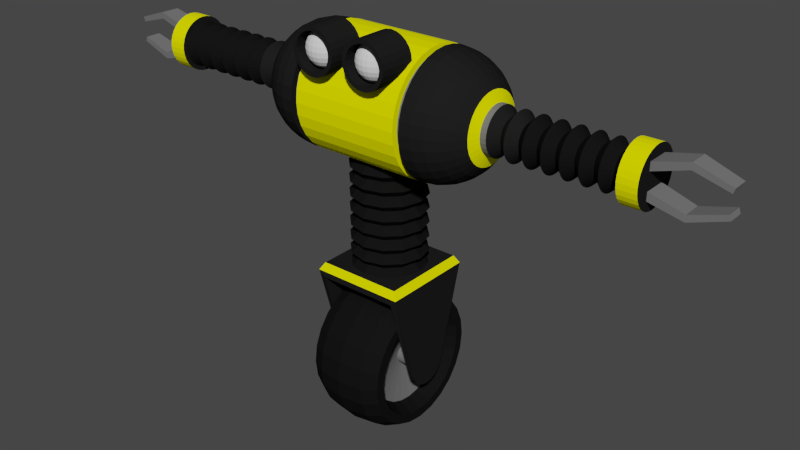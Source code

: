 # Source: Roller.blend  (saved by Blender 2.79.0; exported with 4.5.12 LTS)
import bpy
from mathutils import Matrix  # noqa: F401  (used for matrix-valued properties, if any)

bpy.ops.wm.read_factory_settings(use_empty=True)
scene = bpy.context.scene
scene.name = 'Scene'

# ---- collections
col_collection_1 = bpy.data.collections.new('Collection 1'); scene.collection.children.link(col_collection_1)
col_collection_2 = bpy.data.collections.new('Collection 2'); scene.collection.children.link(col_collection_2)
col_collection_2.hide_render = True
col_collection_2.hide_viewport = True

# ---- materials (node trees are filled in below, after node groups)
mat_paint_yellow = bpy.data.materials.new('Paint.Yellow')
mat_paint_yellow.alpha_threshold = 0.0
mat_paint_yellow.roughness = 0.5
mat_paint_black = bpy.data.materials.new('Paint.Black')
mat_paint_black.alpha_threshold = 0.0
mat_paint_black.roughness = 0.5
mat_metal = bpy.data.materials.new('Metal')
mat_metal.alpha_threshold = 0.0
mat_metal.roughness = 0.5
mat_rubber = bpy.data.materials.new('Rubber')
mat_rubber.alpha_threshold = 0.0
mat_rubber.roughness = 0.5
mat_sensors = bpy.data.materials.new('Sensors')
mat_sensors.alpha_threshold = 0.0
mat_sensors.roughness = 0.5

# ---- material node trees
mat_paint_yellow.use_nodes = True; mat_paint_yellow.node_tree.nodes.clear()
_N = mat_paint_yellow.node_tree.nodes; _L = mat_paint_yellow.node_tree.links
n0 = _N.new('ShaderNodeOutputMaterial'); n0.name = 'Material Output'; n0.location = (300, 300)
n1 = _N.new('ShaderNodeBsdfDiffuse'); n1.name = 'Diffuse BSDF'; n1.location = (10, 300)
n1.inputs[0].default_value = (1.0, 1.0, 0.0, 1.0)
_L.new(n1.outputs[0], n0.inputs[0])
n0.is_active_output = True
mat_paint_black.use_nodes = True; mat_paint_black.node_tree.nodes.clear()
_N = mat_paint_black.node_tree.nodes; _L = mat_paint_black.node_tree.links
n0 = _N.new('ShaderNodeOutputMaterial'); n0.name = 'Material Output'; n0.location = (300, 300)
n1 = _N.new('ShaderNodeBsdfDiffuse'); n1.name = 'Diffuse BSDF'; n1.location = (10, 300)
n1.inputs[0].default_value = (0.01363, 0.01363, 0.01363, 1.0)
_L.new(n1.outputs[0], n0.inputs[0])
n0.is_active_output = True
mat_metal.use_nodes = True; mat_metal.node_tree.nodes.clear()
_N = mat_metal.node_tree.nodes; _L = mat_metal.node_tree.links
n0 = _N.new('ShaderNodeOutputMaterial'); n0.name = 'Material Output'; n0.location = (300, 300)
n1 = _N.new('ShaderNodeBsdfDiffuse'); n1.name = 'Diffuse BSDF'; n1.location = (10, 300)
n1.inputs[0].default_value = (0.1551, 0.1551, 0.1551, 1.0)
_L.new(n1.outputs[0], n0.inputs[0])
n0.is_active_output = True
mat_rubber.use_nodes = True; mat_rubber.node_tree.nodes.clear()
_N = mat_rubber.node_tree.nodes; _L = mat_rubber.node_tree.links
n0 = _N.new('ShaderNodeOutputMaterial'); n0.name = 'Material Output'; n0.location = (300, 300)
n1 = _N.new('ShaderNodeBsdfDiffuse'); n1.name = 'Diffuse BSDF'; n1.location = (10, 300)
n1.inputs[0].default_value = (0.007829, 0.007829, 0.007829, 1.0)
_L.new(n1.outputs[0], n0.inputs[0])
n0.is_active_output = True
mat_sensors.use_nodes = True; mat_sensors.node_tree.nodes.clear()
_N = mat_sensors.node_tree.nodes; _L = mat_sensors.node_tree.links
n0 = _N.new('ShaderNodeOutputMaterial'); n0.name = 'Material Output'; n0.location = (300, 300)
n1 = _N.new('ShaderNodeBsdfDiffuse'); n1.name = 'Diffuse BSDF'; n1.location = (10, 300)
_L.new(n1.outputs[0], n0.inputs[0])
n0.is_active_output = True

# ---- world
world_world = bpy.data.worlds.new('World'); scene.world = world_world
world_world.color = (0.05088, 0.05088, 0.05088)
world_world.use_sun_shadow = False
world_world.sun_shadow_jitter_overblur = 0.0
world_world.cycles.sampling_method = 'MANUAL'

# ---- meshes
me_roller = bpy.data.meshes.new('Roller')
me_roller.from_pydata([(6.773e-08, -0.1875, 0.176), (0.04102, 0.02231, 0.182), (0.05971, -0.1197, 0.176), (0.09662, -0.1384, 0.176), (0.09662, -0.1616, 0.176), (0.05971, -0.1803, 0.176), (1.142e-07, -0.1811, 0.2245), (0.05971, -0.1156, 0.207), (0.09662, -0.1337, 0.2118), (0.09662, -0.1561, 0.2178), (0.05971, -0.1742, 0.2227), (1.086e-07, -0.1624, 0.2697), (0.04102, 0.02001, 0.1875), (0.05971, -0.1036, 0.2358), (0.09662, -0.1199, 0.2452), (0.09662, -0.1399, 0.2568), (0.05971, -0.1562, 0.2662), (9.958e-08, -0.1326, 0.3086), (0.05971, -0.08461, 0.2606), (0.09662, -0.09787, 0.2739), (0.09662, -0.1143, 0.2902), (0.05971, -0.1275, 0.3035), (8.786e-08, -0.09375, 0.3384), (0.04102, 0.01633, 0.1923), (0.05971, -0.05983, 0.2796), (0.09662, -0.06921, 0.2959), (0.09662, -0.08079, 0.3159), (0.05971, -0.09017, 0.3322), (4.998e-08, -0.04853, 0.3571), (0.05971, -0.03097, 0.2916), (0.09662, -0.03582, 0.3097), (0.09662, -0.04182, 0.3321), (0.05971, -0.04667, 0.3502), (3.043e-08, -1.622e-08, 0.3635), (0.04102, 0.01155, 0.196), (0.05971, 9.092e-09, 0.2957), (0.09662, 2.024e-08, 0.3144), (0.09662, 1.8e-08, 0.3376), (0.05971, 4.622e-09, 0.3563), (8.558e-09, 0.04853, 0.3571), (0.05971, 0.03097, 0.2916), (0.09662, 0.03582, 0.3097), (0.09662, 0.04182, 0.3321), (0.05971, 0.04667, 0.3502), (-1.721e-08, 0.09375, 0.3384), (0.04102, 0.005979, 0.1983), (0.05971, 0.05983, 0.2796), (0.09662, 0.06921, 0.2959), (0.09662, 0.08079, 0.3159), (0.05971, 0.09017, 0.3322), (-2.894e-08, 0.1326, 0.3086), (0.05971, 0.08461, 0.2606), (0.09662, 0.09787, 0.2739), (0.09662, 0.1143, 0.2902), (0.05971, 0.1275, 0.3035), (-8.638e-08, 0.1624, 0.2697), (0.04102, 1.034e-08, 0.1991), (0.05971, 0.1036, 0.2358), (0.09662, 0.1199, 0.2452), (0.09662, 0.1399, 0.2568), (0.05971, 0.1562, 0.2662), (-9.203e-08, 0.1811, 0.2245), (0.05971, 0.1156, 0.207), (0.09662, 0.1337, 0.2118), (0.09662, 0.1561, 0.2178), (0.05971, 0.1742, 0.2227), (-9.396e-08, 0.1875, 0.176), (0.04102, -0.005979, 0.1983), (0.05971, 0.1197, 0.176), (0.09662, 0.1384, 0.176), (0.09662, 0.1616, 0.176), (0.05971, 0.1803, 0.176), (-9.203e-08, 0.1811, 0.1275), (0.05971, 0.1156, 0.145), (0.09662, 0.1337, 0.1402), (0.09662, 0.1561, 0.1342), (0.05971, 0.1742, 0.1293), (-8.638e-08, 0.1624, 0.08224), (0.04102, -0.01155, 0.196), (0.05971, 0.1036, 0.1162), (0.09662, 0.1199, 0.1068), (0.09662, 0.1399, 0.09519), (0.05971, 0.1562, 0.08582), (-1.016e-07, 0.1326, 0.04341), (0.05971, 0.08461, 0.09137), (0.09662, 0.09787, 0.07812), (0.09662, 0.1143, 0.06173), (0.05971, 0.1275, 0.04847), (-6.565e-08, 0.09375, 0.01361), (0.04102, -0.01633, 0.1923), (0.05971, 0.05983, 0.07236), (0.09662, 0.06921, 0.05612), (0.09662, 0.08079, 0.03605), (0.05971, 0.09017, 0.01981), (-8.833e-08, 0.04853, -0.005123), (0.05971, 0.03097, 0.0604), (0.09662, 0.03582, 0.04229), (0.09662, 0.04182, 0.01991), (0.05971, 0.04668, 0.001795), (-6.646e-08, -1.622e-08, -0.01151), (0.04102, -0.02001, 0.1875), (0.05971, 9.092e-09, 0.05633), (0.09662, 2.024e-08, 0.03758), (0.09662, 1.8e-08, 0.0144), (0.05971, 4.622e-09, -0.00435), (-4.691e-08, -0.04853, -0.005123), (0.05971, -0.03097, 0.0604), (0.09662, -0.03582, 0.04229), (0.09662, -0.04182, 0.01991), (0.05971, -0.04667, 0.001795), (3.941e-08, -0.09375, 0.01361), (0.04102, -0.02231, 0.182), (0.05971, -0.05983, 0.07236), (0.09662, -0.06921, 0.05612), (0.09662, -0.08079, 0.03605), (0.05971, -0.09017, 0.01981), (2.692e-08, -0.1326, 0.04341), (0.101, -0.02231, 0.17), (0.101, -0.02001, 0.1644), (0.101, -0.01633, 0.1597), (0.05971, -0.08461, 0.09137), (0.09662, -0.09787, 0.07812), (0.09662, -0.1143, 0.06173), (0.05971, -0.1275, 0.04847), (6.014e-08, -0.1624, 0.08224), (0.101, -0.01155, 0.156), (0.101, -0.005979, 0.1537), (0.101, 2.846e-08, 0.1529), (0.101, 0.005979, 0.1537), (0.04102, -0.0231, 0.176), (0.05971, -0.1036, 0.1162), (0.09662, -0.1199, 0.1068), (0.09662, -0.1399, 0.09519), (0.05971, -0.1562, 0.08582), (6.58e-08, -0.1811, 0.1275), (0.101, 0.01155, 0.156), (0.101, 0.01633, 0.1597), (0.101, 0.02001, 0.1644), (0.101, 0.02231, 0.17), (0.101, 0.0231, 0.176), (0.05971, -0.1156, 0.145), (0.09662, -0.1337, 0.1402), (0.09662, -0.1561, 0.1342), (0.05971, -0.1742, 0.1293), (0.101, -0.0231, 0.176), (0.04102, 0.0231, 0.176), (0.101, -0.02231, 0.182), (0.04102, 0.02231, 0.17), (0.101, -0.02001, 0.1875), (0.04102, 0.02001, 0.1644), (0.101, -0.01633, 0.1923), (0.04102, 0.01633, 0.1597), (0.101, -0.01155, 0.196), (0.04102, 0.01155, 0.156), (0.101, -0.005979, 0.1983), (0.04102, 0.005979, 0.1537), (0.101, 2.846e-08, 0.1991), (0.04102, 1.034e-08, 0.1529), (0.101, 0.005979, 0.1983), (0.04102, -0.005979, 0.1537), (0.101, 0.01155, 0.196), (0.04102, -0.01155, 0.156), (0.101, 0.01633, 0.1923), (0.04102, -0.01633, 0.1597), (0.101, 0.02001, 0.1875), (0.04102, -0.02001, 0.1644), (0.101, 0.02231, 0.182), (0.04102, -0.02231, 0.17), (0.101, -0.1179, 0.3872), (0.101, 0.1179, 0.3872), (0.101, 0.05132, 0.1622), (0.101, 0.04601, 0.1494), (0.101, 0.03757, 0.1384), (0.101, 0.02657, 0.13), (0.101, 0.01375, 0.1247), (0.101, 2.628e-08, 0.1229), (0.101, -0.01375, 0.1247), (0.101, -0.02657, 0.13), (0.101, -0.03757, 0.1384), (0.101, -0.04601, 0.1494), (0.101, -0.05132, 0.1622), (3.56e-08, -0.1179, 0.3872), (-3.56e-08, 0.1179, 0.3872), (0.116, 0.1179, 0.4022), (3.56e-08, -0.1179, 0.4022), (-3.56e-08, 0.1179, 0.4022), (0.116, -0.1179, 0.4022), (0.116, 0.05132, 0.1622), (0.116, 0.04601, 0.1494), (0.116, 0.03757, 0.1384), (0.116, 0.02657, 0.13), (0.116, 0.01375, 0.1247), (0.116, 4.048e-08, 0.1229), (0.116, -0.01375, 0.1247), (0.116, -0.02657, 0.13), (0.116, -0.03757, 0.1384), (0.116, -0.04601, 0.1494), (0.116, -0.05132, 0.1622), (0.1044, 0.1086, 0.4208), (3.385e-08, -0.1086, 0.4208), (-3.177e-08, 0.1086, 0.4208), (0.1044, -0.1086, 0.4208), (-2.812e-08, 0.09313, 0.419), (-2.812e-08, 0.09313, 0.563), (0.04656, 0.08065, 0.419), (0.04656, 0.08065, 0.563), (0.08065, 0.04656, 0.419), (0.08065, 0.04656, 0.563), (0.09313, 2.405e-08, 0.419), (0.09313, 2.405e-08, 0.563), (0.08065, -0.04656, 0.419), (0.08065, -0.04656, 0.563), (0.04656, -0.08065, 0.419), (0.04656, -0.08065, 0.563), (4.219e-08, -0.09313, 0.419), (4.219e-08, -0.09313, 0.563), (-2.31e-08, 0.0745, 0.437), (-2.812e-08, 0.09313, 0.455), (-2.31e-08, 0.0745, 0.473), (-2.812e-08, 0.09313, 0.491), (-2.31e-08, 0.0745, 0.509), (-2.812e-08, 0.09313, 0.527), (-2.31e-08, 0.0745, 0.545), (0.03725, 0.06452, 0.545), (0.04656, 0.08065, 0.527), (0.03725, 0.06452, 0.509), (0.04656, 0.08065, 0.491), (0.03725, 0.06452, 0.473), (0.04656, 0.08065, 0.455), (0.03725, 0.06452, 0.437), (0.06452, 0.03725, 0.545), (0.08065, 0.04656, 0.527), (0.06452, 0.03725, 0.509), (0.08065, 0.04656, 0.491), (0.06452, 0.03725, 0.473), (0.08065, 0.04656, 0.455), (0.06452, 0.03725, 0.437), (0.0745, 1.641e-08, 0.545), (0.09313, 2.405e-08, 0.527), (0.0745, 1.641e-08, 0.509), (0.09313, 2.405e-08, 0.491), (0.0745, 1.641e-08, 0.473), (0.09313, 2.405e-08, 0.455), (0.0745, 1.641e-08, 0.437), (0.06452, -0.03725, 0.545), (0.08065, -0.04656, 0.527), (0.06452, -0.03725, 0.509), (0.08065, -0.04656, 0.491), (0.06452, -0.03725, 0.473), (0.08065, -0.04656, 0.455), (0.06452, -0.03725, 0.437), (0.03725, -0.06452, 0.545), (0.04656, -0.08065, 0.527), (0.03725, -0.06452, 0.509), (0.04656, -0.08065, 0.491), (0.03725, -0.06452, 0.473), (0.04656, -0.08065, 0.455), (0.03725, -0.06452, 0.437), (3.315e-08, -0.0745, 0.545), (4.219e-08, -0.09313, 0.527), (3.315e-08, -0.0745, 0.509), (4.219e-08, -0.09313, 0.491), (3.315e-08, -0.0745, 0.473), (4.219e-08, -0.09313, 0.455), (3.315e-08, -0.0745, 0.437), (-2.812e-08, 0.09313, 0.707), (0.04656, 0.08065, 0.707), (0.08065, 0.04656, 0.707), (0.09313, 2.405e-08, 0.707), (0.08065, -0.04656, 0.707), (0.04656, -0.08065, 0.707), (4.219e-08, -0.09313, 0.707), (-2.31e-08, 0.0745, 0.581), (-2.812e-08, 0.09313, 0.599), (-2.31e-08, 0.0745, 0.617), (-2.812e-08, 0.09313, 0.635), (-2.31e-08, 0.0745, 0.653), (-2.812e-08, 0.09313, 0.671), (-2.31e-08, 0.0745, 0.689), (0.03725, 0.06452, 0.689), (0.04656, 0.08065, 0.671), (0.03725, 0.06452, 0.653), (0.04656, 0.08065, 0.635), (0.03725, 0.06452, 0.617), (0.04656, 0.08065, 0.599), (0.03725, 0.06452, 0.581), (0.06452, 0.03725, 0.689), (0.08065, 0.04656, 0.671), (0.06452, 0.03725, 0.653), (0.08065, 0.04656, 0.635), (0.06452, 0.03725, 0.617), (0.08065, 0.04656, 0.599), (0.06452, 0.03725, 0.581), (0.0745, 1.641e-08, 0.689), (0.09313, 2.405e-08, 0.671), (0.0745, 1.641e-08, 0.653), (0.09313, 2.405e-08, 0.635), (0.0745, 1.641e-08, 0.617), (0.09313, 2.405e-08, 0.599), (0.0745, 1.641e-08, 0.581), (0.06452, -0.03725, 0.689), (0.08065, -0.04656, 0.671), (0.06452, -0.03725, 0.653), (0.08065, -0.04656, 0.635), (0.06452, -0.03725, 0.617), (0.08065, -0.04656, 0.599), (0.06452, -0.03725, 0.581), (0.03725, -0.06452, 0.689), (0.04656, -0.08065, 0.671), (0.03725, -0.06452, 0.653), (0.04656, -0.08065, 0.635), (0.03725, -0.06452, 0.617), (0.04656, -0.08065, 0.599), (0.03725, -0.06452, 0.581), (3.315e-08, -0.0745, 0.689), (4.219e-08, -0.09313, 0.671), (3.315e-08, -0.0745, 0.653), (4.219e-08, -0.09313, 0.635), (3.315e-08, -0.0745, 0.617), (4.219e-08, -0.09313, 0.599), (3.315e-08, -0.0745, 0.581), (-4.53e-08, 0.15, 0.821), (-4.443e-08, 0.1471, 0.7917), (0.135, 0.1471, 0.7917), (-4.185e-08, 0.1386, 0.7636), (0.135, 0.1386, 0.7636), (-3.766e-08, 0.1247, 0.7377), (-5.209e-09, 0.1061, 0.7149), (0.135, 0.1061, 0.7149), (-7.285e-09, 0.08334, 0.6963), (0.135, 0.08334, 0.6963), (5.463e-10, 0.0574, 0.6824), (9.044e-09, 0.02926, 0.6739), (0.135, 0.02926, 0.6739), (3.576e-08, 1.132e-08, 0.671), (3.566e-08, -0.02926, 0.6739), (0.135, -0.02926, 0.6739), (4.416e-08, -0.0574, 0.6824), (6.093e-08, -0.08334, 0.6963), (5.885e-08, -0.1061, 0.7149), (8.237e-08, -0.1247, 0.7377), (7.761e-08, -0.1386, 0.7636), (8.019e-08, -0.1471, 0.7917), (8.106e-08, -0.15, 0.821), (8.019e-08, -0.1471, 0.8503), (7.761e-08, -0.1386, 0.8784), (6.449e-08, -0.1247, 0.9043), (5.885e-08, -0.1061, 0.9271), (4.305e-08, -0.08334, 0.9457), (3.522e-08, -0.0574, 0.9596), (2.672e-08, -0.02926, 0.9681), (-3.157e-14, 1.045e-07, 0.971), (-8.837e-09, 0.02926, 0.9681), (-1.734e-08, 0.0574, 0.9596), (-2.517e-08, 0.08334, 0.9457), (-3.203e-08, 0.1061, 0.9271), (-3.766e-08, 0.1247, 0.9043), (-4.185e-08, 0.1386, 0.8784), (-4.443e-08, 0.1471, 0.8503), (0.135, 0.1247, 0.7377), (0.135, 0.0574, 0.6824), (0.135, 4.105e-09, 0.671), (0.135, -0.0574, 0.6824), (0.135, -0.08334, 0.6963), (0.135, -0.1061, 0.7149), (0.135, -0.1247, 0.7377), (0.135, -0.1386, 0.7636), (0.135, -0.1471, 0.7917), (0.135, -0.15, 0.821), (0.135, -0.1471, 0.8503), (0.135, -0.1386, 0.8784), (0.135, -0.1247, 0.9043), (0.135, -0.1061, 0.9271), (0.135, -0.08334, 0.9457), (0.135, -0.0574, 0.9596), (0.135, -0.02926, 0.9681), (0.135, -4.4e-10, 0.971), (0.135, 0.02926, 0.9681), (0.135, 0.0574, 0.9596), (0.135, 0.08334, 0.9457), (0.135, 0.1061, 0.9271), (0.135, 0.1247, 0.9043), (0.135, 0.1386, 0.8784), (0.135, 0.1471, 0.8503), (0.135, 0.15, 0.821), (0.135, 0.135, 0.821), (0.135, 0.1324, 0.8473), (0.135, 0.1247, 0.8726), (0.135, 0.1122, 0.896), (0.135, 0.09546, 0.9164), (0.135, 0.075, 0.9332), (0.135, 0.05166, 0.9457), (0.135, 0.02634, 0.9534), (0.135, 4.324e-09, 0.956), (0.135, -0.02634, 0.9534), (0.135, -0.05166, 0.9457), (0.135, -0.075, 0.9332), (0.135, -0.09546, 0.9164), (0.135, -0.1122, 0.896), (0.135, -0.1247, 0.8726), (0.135, -0.1324, 0.8473), (0.135, -0.135, 0.821), (0.135, -0.1324, 0.7946), (0.135, -0.1247, 0.7693), (0.135, -0.1122, 0.746), (0.135, -0.09546, 0.7255), (0.135, -0.075, 0.7087), (0.135, -0.05166, 0.6963), (0.135, -0.02634, 0.6886), (0.135, 8.414e-09, 0.686), (0.135, 0.02634, 0.6886), (0.135, 0.05166, 0.6963), (0.135, 0.075, 0.7087), (0.135, 0.09546, 0.7255), (0.135, 0.1122, 0.746), (0.135, 0.1247, 0.7693), (0.135, 0.1324, 0.7947), (0.15, 0.1471, 0.7917), (0.15, 0.1247, 0.7377), (0.15, 0.1061, 0.7149), (0.15, 0.08334, 0.6963), (0.15, 0.02926, 0.6739), (0.15, -0.02926, 0.6739), (0.15, -0.1061, 0.7149), (0.15, 0.1471, 0.8503), (0.3006, 0.0574, 0.821), (0.2856, 0.0563, 0.8098), (0.2747, 0.08173, 0.8047), (0.2561, 0.104, 0.8003), (0.2333, 0.1223, 0.7967), (0.2074, 0.1359, 0.794), (0.1793, 0.1443, 0.7923), (0.3006, 0.0563, 0.8322), (0.2856, 0.05303, 0.799), (0.2747, 0.07699, 0.7891), (0.2561, 0.09799, 0.7804), (0.2333, 0.1152, 0.7733), (0.2074, 0.128, 0.768), (0.1793, 0.1359, 0.7647), (0.3006, 0.05303, 0.843), (0.2856, 0.04773, 0.7891), (0.2747, 0.06929, 0.7747), (0.2561, 0.08819, 0.7621), (0.2333, 0.1037, 0.7517), (0.2074, 0.1152, 0.744), (0.1793, 0.1223, 0.7393), (0.3006, 0.04773, 0.8529), (0.2856, 0.04059, 0.7804), (0.2747, 0.05893, 0.7621), (0.2561, 0.075, 0.746), (0.2333, 0.08819, 0.7328), (0.2074, 0.09799, 0.723), (0.1793, 0.104, 0.717), (0.3006, 0.04059, 0.8616), (0.2856, 0.03189, 0.7733), (0.2747, 0.0463, 0.7517), (0.2561, 0.05893, 0.7328), (0.2333, 0.06929, 0.7173), (0.2074, 0.07699, 0.7058), (0.1793, 0.08173, 0.6987), (0.3006, 0.03189, 0.8687), (0.2856, 0.02197, 0.768), (0.2747, 0.03189, 0.744), (0.2561, 0.04059, 0.723), (0.2333, 0.04773, 0.7058), (0.2074, 0.05303, 0.693), (0.1793, 0.0563, 0.6851), (0.15, 0.0574, 0.6824), (0.3006, 0.02197, 0.874), (0.2856, 0.0112, 0.7647), (0.2747, 0.01626, 0.7393), (0.2561, 0.02069, 0.717), (0.2333, 0.02433, 0.6987), (0.2074, 0.02704, 0.6851), (0.1793, 0.0287, 0.6767), (0.3006, 0.0112, 0.8773), (0.2856, 6.47e-08, 0.7636), (0.2747, 6.416e-08, 0.7377), (0.2561, 5.795e-08, 0.7149), (0.2333, 4.831e-08, 0.6963), (0.2074, 4.779e-08, 0.6824), (0.1793, 1.878e-08, 0.6739), (0.3006, 5.939e-08, 0.8784), (0.2856, -0.0112, 0.7647), (0.2747, -0.01626, 0.7393), (0.2561, -0.02069, 0.717), (0.2333, -0.02433, 0.6987), (0.2074, -0.02704, 0.6851), (0.1793, -0.0287, 0.6767), (0.3006, -0.0112, 0.8773), (0.2856, -0.02197, 0.768), (0.2747, -0.03189, 0.744), (0.2561, -0.04059, 0.723), (0.2333, -0.04773, 0.7058), (0.2074, -0.05303, 0.693), (0.1793, -0.0563, 0.6851), (0.3006, -0.02197, 0.874), (0.2856, -0.03189, 0.7733), (0.2747, -0.0463, 0.7517), (0.2561, -0.05893, 0.7328), (0.2333, -0.06929, 0.7173), (0.2074, -0.07699, 0.7058), (0.1793, -0.08173, 0.6987), (0.3006, -0.03189, 0.8687), (0.2856, -0.04059, 0.7804), (0.2747, -0.05893, 0.7621), (0.2561, -0.075, 0.746), (0.2333, -0.08819, 0.7328), (0.2074, -0.09799, 0.723), (0.1793, -0.104, 0.717), (0.3006, -0.04059, 0.8616), (0.2856, -0.04773, 0.7891), (0.2747, -0.06929, 0.7747), (0.2561, -0.08819, 0.7621), (0.2333, -0.1037, 0.7517), (0.2074, -0.1152, 0.744), (0.1793, -0.1223, 0.7393), (0.15, -0.1247, 0.7377), (0.3006, -0.04773, 0.8529), (0.2856, -0.05303, 0.799), (0.2747, -0.07699, 0.7891), (0.2561, -0.09799, 0.7804), (0.2333, -0.1152, 0.7733), (0.2074, -0.128, 0.768), (0.1793, -0.1359, 0.7647), (0.15, -0.1386, 0.7636), (0.3006, -0.05303, 0.843), (0.2856, -0.0563, 0.8098), (0.2747, -0.08173, 0.8047), (0.2561, -0.104, 0.8003), (0.2333, -0.1223, 0.7967), (0.2074, -0.1359, 0.794), (0.1793, -0.1443, 0.7923), (0.3006, -0.0563, 0.8322), (0.2856, -0.0574, 0.821), (0.2747, -0.08334, 0.821), (0.2561, -0.1061, 0.821), (0.2333, -0.1247, 0.821), (0.2074, -0.1386, 0.821), (0.1793, -0.1471, 0.821), (0.3006, -0.0574, 0.821), (0.2856, -0.0563, 0.8322), (0.2747, -0.08173, 0.8372), (0.2561, -0.104, 0.8417), (0.2333, -0.1223, 0.8453), (0.2074, -0.1359, 0.848), (0.1793, -0.1443, 0.8497), (0.15, -0.1471, 0.8503), (0.3006, -0.0563, 0.8098), (0.2856, -0.05303, 0.843), (0.2747, -0.07699, 0.8529), (0.2561, -0.09799, 0.8616), (0.2333, -0.1152, 0.8687), (0.2074, -0.128, 0.874), (0.1793, -0.1359, 0.8773), (0.3006, -0.05303, 0.799), (0.2856, -0.04773, 0.8529), (0.2747, -0.06929, 0.8673), (0.2561, -0.08819, 0.8799), (0.2333, -0.1037, 0.8903), (0.2074, -0.1152, 0.898), (0.1793, -0.1223, 0.9027), (0.3006, -0.04773, 0.7891), (0.2856, -0.04059, 0.8616), (0.2747, -0.05893, 0.8799), (0.2561, -0.075, 0.896), (0.2333, -0.08819, 0.9092), (0.2074, -0.09799, 0.919), (0.1793, -0.104, 0.925), (0.15, -0.1061, 0.9271), (0.3006, -0.04059, 0.7804), (0.2856, -0.03189, 0.8687), (0.2747, -0.0463, 0.8903), (0.2561, -0.05893, 0.9092), (0.2333, -0.06929, 0.9247), (0.2074, -0.07699, 0.9362), (0.1793, -0.08173, 0.9433), (0.3006, -0.03189, 0.7733), (0.2856, -0.02197, 0.874), (0.2747, -0.03189, 0.898), (0.2561, -0.04059, 0.919), (0.2333, -0.04773, 0.9362), (0.2074, -0.05303, 0.949), (0.1793, -0.0563, 0.9569), (0.3006, -0.02197, 0.768), (0.2856, -0.0112, 0.8773), (0.2747, -0.01626, 0.9027), (0.2561, -0.02069, 0.925), (0.2333, -0.02433, 0.9433), (0.2074, -0.02704, 0.9569), (0.1793, -0.0287, 0.9653), (0.3006, -0.0112, 0.7647), (0.2856, 5.486e-08, 0.8784), (0.2747, 4.623e-08, 0.9043), (0.2561, 4.957e-08, 0.9271), (0.2333, 4.385e-08, 0.9457), (0.2074, 3.85e-09, 0.9596), (0.1793, 2.395e-08, 0.9681), (0.3006, 6.923e-08, 0.7636), (0.2856, 0.0112, 0.8773), (0.2747, 0.01626, 0.9027), (0.2561, 0.02069, 0.925), (0.2333, 0.02433, 0.9433), (0.2074, 0.02704, 0.9569), (0.1793, 0.0287, 0.9653), (0.15, 0.02926, 0.9681), (0.3006, 0.0112, 0.7647), (0.2856, 0.02197, 0.874), (0.2747, 0.03189, 0.898), (0.2561, 0.04059, 0.919), (0.2333, 0.04773, 0.9362), (0.2074, 0.05303, 0.949), (0.1793, 0.0563, 0.9569), (0.3006, 0.02197, 0.768), (0.2856, 0.03189, 0.8687), (0.2747, 0.0463, 0.8903), (0.2561, 0.05893, 0.9092), (0.2333, 0.06929, 0.9247), (0.2074, 0.07699, 0.9362), (0.1793, 0.08173, 0.9433), (0.3006, 0.03189, 0.7733), (0.2856, 0.04059, 0.8616), (0.2747, 0.05893, 0.8799), (0.2561, 0.075, 0.896), (0.2333, 0.08819, 0.9092), (0.2074, 0.09799, 0.919), (0.1793, 0.104, 0.925), (0.15, 0.1061, 0.9271), (0.3006, 0.04059, 0.7804), (0.2856, 0.04773, 0.8529), (0.2747, 0.06929, 0.8673), (0.2561, 0.08819, 0.8799), (0.2333, 0.1037, 0.8903), (0.2074, 0.1152, 0.898), (0.1793, 0.1223, 0.9027), (0.15, 0.1247, 0.9043), (0.3006, 0.04773, 0.7891), (0.2856, 0.05303, 0.843), (0.2747, 0.07699, 0.8529), (0.2561, 0.09799, 0.8616), (0.2333, 0.1152, 0.8687), (0.2074, 0.128, 0.874), (0.1793, 0.1359, 0.8773), (0.3006, 0.05303, 0.799), (0.2856, 0.0563, 0.8322), (0.2747, 0.08173, 0.8372), (0.2561, 0.104, 0.8417), (0.2333, 0.1223, 0.8453), (0.2074, 0.1359, 0.848), (0.1793, 0.1443, 0.8497), (0.3006, 0.0563, 0.8098), (0.2856, 0.0574, 0.821), (0.2747, 0.08334, 0.821), (0.2561, 0.1061, 0.821), (0.2333, 0.1247, 0.821), (0.2074, 0.1386, 0.821), (0.1793, 0.1471, 0.821), (0.6006, 0.0574, 0.821), (0.6006, 0.0563, 0.8322), (0.6006, 0.05303, 0.843), (0.6006, 0.04773, 0.8529), (0.6006, 0.04059, 0.8616), (0.6006, 0.03189, 0.8687), (0.6006, 0.02197, 0.874), (0.6006, 0.0112, 0.8773), (0.6006, 1.5e-07, 0.8784), (0.6006, -0.0112, 0.8773), (0.6006, -0.02197, 0.874), (0.6006, -0.03189, 0.8687), (0.6006, -0.04059, 0.8616), (0.6006, -0.04773, 0.8529), (0.6006, -0.05303, 0.843), (0.6006, -0.0563, 0.8322), (0.6006, -0.0574, 0.821), (0.6006, -0.0563, 0.8098), (0.6006, -0.05303, 0.799), (0.6006, -0.04773, 0.7891), (0.6006, -0.04059, 0.7804), (0.6006, -0.03189, 0.7733), (0.6006, -0.02197, 0.768), (0.6006, -0.0112, 0.7647), (0.6006, 1.598e-07, 0.7636), (0.6006, 0.0112, 0.7647), (0.6006, 0.02197, 0.768), (0.6006, 0.03189, 0.7733), (0.6006, 0.04059, 0.7804), (0.6006, 0.04773, 0.7891), (0.6006, 0.05303, 0.799), (0.6006, 0.0563, 0.8098), (0.322, 0.03394, 0.835), (0.3434, 0.05303, 0.843), (0.3649, 0.03394, 0.835), (0.3863, 0.05303, 0.843), (0.4077, 0.03394, 0.835), (0.4292, 0.05303, 0.843), (0.4506, 0.03394, 0.835), (0.472, 0.05303, 0.843), (0.4934, 0.03394, 0.835), (0.5149, 0.05303, 0.843), (0.5363, 0.03394, 0.835), (0.5577, 0.05303, 0.843), (0.5792, 0.03394, 0.835), (0.5792, 0.03603, 0.8282), (0.5577, 0.0563, 0.8322), (0.5363, 0.03603, 0.8282), (0.5149, 0.0563, 0.8322), (0.4934, 0.03603, 0.8282), (0.472, 0.0563, 0.8322), (0.4506, 0.03603, 0.8282), (0.4292, 0.0563, 0.8322), (0.4077, 0.03603, 0.8282), (0.3863, 0.0563, 0.8322), (0.3649, 0.03603, 0.8282), (0.3434, 0.0563, 0.8322), (0.322, 0.03603, 0.8282), (0.322, -0.03603, 0.8138), (0.3434, -0.0563, 0.8098), (0.3649, -0.03603, 0.8138), (0.3863, -0.0563, 0.8098), (0.4077, -0.03603, 0.8138), (0.4292, -0.0563, 0.8098), (0.4506, -0.03603, 0.8138), (0.472, -0.0563, 0.8098), (0.4934, -0.03603, 0.8138), (0.5149, -0.0563, 0.8098), (0.5363, -0.03603, 0.8138), (0.5577, -0.0563, 0.8098), (0.5792, -0.03603, 0.8138), (0.5792, -0.03674, 0.821), (0.5577, -0.0574, 0.821), (0.5363, -0.03674, 0.821), (0.5149, -0.0574, 0.821), (0.4934, -0.03674, 0.821), (0.472, -0.0574, 0.821), (0.4506, -0.03674, 0.821), (0.4292, -0.0574, 0.821), (0.4077, -0.03674, 0.821), (0.3863, -0.0574, 0.821), (0.3649, -0.03674, 0.821), (0.3434, -0.0574, 0.821), (0.322, -0.03674, 0.821), (0.322, -0.01406, 0.787), (0.3434, -0.02197, 0.768), (0.3649, -0.01406, 0.787), (0.3863, -0.02197, 0.768), (0.4077, -0.01406, 0.787), (0.4292, -0.02197, 0.768), (0.4506, -0.01406, 0.787), (0.472, -0.02197, 0.768), (0.4934, -0.01406, 0.787), (0.5149, -0.02197, 0.768), (0.5363, -0.01406, 0.787), (0.5577, -0.02197, 0.768), (0.5792, -0.01406, 0.787), (0.5792, -0.02041, 0.7904), (0.5577, -0.03189, 0.7733), (0.5363, -0.02041, 0.7904), (0.5149, -0.03189, 0.7733), (0.4934, -0.02041, 0.7904), (0.472, -0.03189, 0.7733), (0.4506, -0.02041, 0.7904), (0.4292, -0.03189, 0.7733), (0.4077, -0.02041, 0.7904), (0.3863, -0.03189, 0.7733), (0.3649, -0.02041, 0.7904), (0.3434, -0.03189, 0.7733), (0.322, -0.02041, 0.7904), (0.5792, 0.03674, 0.821), (0.5577, 0.0574, 0.821), (0.5363, 0.03674, 0.821), (0.5149, 0.0574, 0.821), (0.4934, 0.03674, 0.821), (0.472, 0.0574, 0.821), (0.4506, 0.03674, 0.821), (0.4292, 0.0574, 0.821), (0.4077, 0.03674, 0.821), (0.3863, 0.0574, 0.821), (0.3649, 0.03674, 0.821), (0.3434, 0.0574, 0.821), (0.322, 0.03674, 0.821), (0.322, -0.03055, 0.8006), (0.3434, -0.04773, 0.7891), (0.3649, -0.03055, 0.8006), (0.3863, -0.04773, 0.7891), (0.4077, -0.03055, 0.8006), (0.4292, -0.04773, 0.7891), (0.4506, -0.03055, 0.8006), (0.472, -0.04773, 0.7891), (0.4934, -0.03055, 0.8006), (0.5149, -0.04773, 0.7891), (0.5363, -0.03055, 0.8006), (0.5577, -0.04773, 0.7891), (0.5792, -0.03055, 0.8006), (0.5792, -0.03394, 0.8069), (0.5577, -0.05303, 0.799), (0.5363, -0.03394, 0.8069), (0.5149, -0.05303, 0.799), (0.4934, -0.03394, 0.8069), (0.472, -0.05303, 0.799), (0.4506, -0.03394, 0.8069), (0.4292, -0.05303, 0.799), (0.4077, -0.03394, 0.8069), (0.3863, -0.05303, 0.799), (0.3649, -0.03394, 0.8069), (0.3434, -0.05303, 0.799), (0.322, -0.03394, 0.8069), (0.322, -0.02598, 0.795), (0.3434, -0.04059, 0.7804), (0.3649, -0.02598, 0.795), (0.3863, -0.04059, 0.7804), (0.4077, -0.02598, 0.795), (0.4292, -0.04059, 0.7804), (0.4506, -0.02598, 0.795), (0.472, -0.04059, 0.7804), (0.4934, -0.02598, 0.795), (0.5149, -0.04059, 0.7804), (0.5363, -0.02598, 0.795), (0.5577, -0.04059, 0.7804), (0.5792, -0.02598, 0.795), (0.322, 0.01406, 0.8549), (0.3434, 0.02197, 0.874), (0.3649, 0.01406, 0.8549), (0.3863, 0.02197, 0.874), (0.4077, 0.01406, 0.8549), (0.4292, 0.02197, 0.874), (0.4506, 0.01406, 0.8549), (0.472, 0.02197, 0.874), (0.4934, 0.01406, 0.8549), (0.5149, 0.02197, 0.874), (0.5363, 0.01406, 0.8549), (0.5577, 0.02197, 0.874), (0.5792, 0.01406, 0.8549), (0.5792, 0.02041, 0.8515), (0.5577, 0.03189, 0.8687), (0.5363, 0.02041, 0.8515), (0.5149, 0.03189, 0.8687), (0.4934, 0.02041, 0.8515), (0.472, 0.03189, 0.8687), (0.4506, 0.02041, 0.8515), (0.4292, 0.03189, 0.8687), (0.4077, 0.02041, 0.8515), (0.3863, 0.03189, 0.8687), (0.3649, 0.02041, 0.8515), (0.3434, 0.03189, 0.8687), (0.322, 0.02041, 0.8515), (0.322, 0.03055, 0.8414), (0.3434, 0.04773, 0.8529), (0.3649, 0.03055, 0.8414), (0.3863, 0.04773, 0.8529), (0.4077, 0.03055, 0.8414), (0.4292, 0.04773, 0.8529), (0.4506, 0.03055, 0.8414), (0.472, 0.04773, 0.8529), (0.4934, 0.03055, 0.8414), (0.5149, 0.04773, 0.8529), (0.5363, 0.03055, 0.8414), (0.5577, 0.04773, 0.8529), (0.5792, 0.03055, 0.8414), (0.322, 0.01406, 0.787), (0.3434, 0.02197, 0.768), (0.3649, 0.01406, 0.787), (0.3863, 0.02197, 0.768), (0.4077, 0.01406, 0.787), (0.4292, 0.02197, 0.768), (0.4506, 0.01406, 0.787), (0.472, 0.02197, 0.768), (0.4934, 0.01406, 0.787), (0.5149, 0.02197, 0.768), (0.5363, 0.01406, 0.787), (0.5577, 0.02197, 0.768), (0.5792, 0.01406, 0.787), (0.5792, 0.007167, 0.785), (0.5577, 0.0112, 0.7647), (0.5363, 0.007167, 0.785), (0.5149, 0.0112, 0.7647), (0.4934, 0.007167, 0.785), (0.472, 0.0112, 0.7647), (0.4506, 0.007167, 0.785), (0.4292, 0.0112, 0.7647), (0.4077, 0.007167, 0.785), (0.3863, 0.0112, 0.7647), (0.3649, 0.007167, 0.785), (0.3434, 0.0112, 0.7647), (0.322, 0.007167, 0.785), (0.5792, 0.02598, 0.847), (0.5577, 0.04059, 0.8616), (0.5363, 0.02598, 0.847), (0.5149, 0.04059, 0.8616), (0.4934, 0.02598, 0.847), (0.472, 0.04059, 0.8616), (0.4506, 0.02598, 0.847), (0.4292, 0.04059, 0.8616), (0.4077, 0.02598, 0.847), (0.3863, 0.04059, 0.8616), (0.3649, 0.02598, 0.847), (0.3434, 0.04059, 0.8616), (0.322, 0.02598, 0.847), (0.322, 7.37e-08, 0.7842), (0.3434, 8.217e-08, 0.7636), (0.3649, 8.665e-08, 0.7842), (0.3863, 9.511e-08, 0.7636), (0.4077, 9.959e-08, 0.7842), (0.4292, 1.081e-07, 0.7636), (0.4506, 1.125e-07, 0.7842), (0.472, 1.21e-07, 0.7636), (0.4934, 1.255e-07, 0.7842), (0.5149, 1.339e-07, 0.7636), (0.5363, 1.384e-07, 0.7842), (0.5577, 1.469e-07, 0.7636), (0.5792, 1.514e-07, 0.7842), (0.5792, -0.007167, 0.785), (0.5577, -0.0112, 0.7647), (0.5363, -0.007167, 0.785), (0.5149, -0.0112, 0.7647), (0.4934, -0.007167, 0.785), (0.472, -0.0112, 0.7647), (0.4506, -0.007167, 0.785), (0.4292, -0.0112, 0.7647), (0.4077, -0.007167, 0.785), (0.3863, -0.0112, 0.7647), (0.3649, -0.007167, 0.785), (0.3434, -0.0112, 0.7647), (0.322, -0.007167, 0.785), (0.322, -0.01406, 0.8549), (0.3434, -0.02197, 0.874), (0.3649, -0.01406, 0.8549), (0.3863, -0.02197, 0.874), (0.4077, -0.01406, 0.8549), (0.4292, -0.02197, 0.874), (0.4506, -0.01406, 0.8549), (0.472, -0.02197, 0.874), (0.4934, -0.01406, 0.8549), (0.5149, -0.02197, 0.874), (0.5363, -0.01406, 0.8549), (0.5577, -0.02197, 0.874), (0.5792, -0.01406, 0.8549), (0.5792, -0.007167, 0.857), (0.5577, -0.0112, 0.8773), (0.5363, -0.007167, 0.857), (0.5149, -0.0112, 0.8773), (0.4934, -0.007167, 0.857), (0.472, -0.0112, 0.8773), (0.4506, -0.007167, 0.857), (0.4292, -0.0112, 0.8773), (0.4077, -0.007167, 0.857), (0.3863, -0.0112, 0.8773), (0.3649, -0.007167, 0.857), (0.3434, -0.0112, 0.8773), (0.322, -0.007167, 0.857), (0.322, 0.007167, 0.857), (0.3434, 0.0112, 0.8773), (0.3649, 0.007167, 0.857), (0.3863, 0.0112, 0.8773), (0.4077, 0.007167, 0.857), (0.4292, 0.0112, 0.8773), (0.4506, 0.007167, 0.857), (0.472, 0.0112, 0.8773), (0.4934, 0.007167, 0.857), (0.5149, 0.0112, 0.8773), (0.5363, 0.007167, 0.857), (0.5577, 0.0112, 0.8773), (0.5792, 0.007167, 0.857), (0.5792, 1.451e-07, 0.8577), (0.5577, 1.37e-07, 0.8784), (0.5363, 1.321e-07, 0.8577), (0.5149, 1.241e-07, 0.8784), (0.4934, 1.192e-07, 0.8577), (0.472, 1.112e-07, 0.8784), (0.4506, 1.062e-07, 0.8577), (0.4292, 9.822e-08, 0.8784), (0.4077, 9.329e-08, 0.8577), (0.3863, 8.528e-08, 0.8784), (0.3649, 8.035e-08, 0.8577), (0.3434, 7.233e-08, 0.8784), (0.322, 6.741e-08, 0.8577), (0.322, 0.02598, 0.795), (0.3434, 0.04059, 0.7804), (0.3649, 0.02598, 0.795), (0.3863, 0.04059, 0.7804), (0.4077, 0.02598, 0.795), (0.4292, 0.04059, 0.7804), (0.4506, 0.02598, 0.795), (0.472, 0.04059, 0.7804), (0.4934, 0.02598, 0.795), (0.5149, 0.04059, 0.7804), (0.5363, 0.02598, 0.795), (0.5577, 0.04059, 0.7804), (0.5792, 0.02598, 0.795), (0.5792, 0.02041, 0.7904), (0.5577, 0.03189, 0.7733), (0.5363, 0.02041, 0.7904), (0.5149, 0.03189, 0.7733), (0.4934, 0.02041, 0.7904), (0.472, 0.03189, 0.7733), (0.4506, 0.02041, 0.7904), (0.4292, 0.03189, 0.7733), (0.4077, 0.02041, 0.7904), (0.3863, 0.03189, 0.7733), (0.3649, 0.02041, 0.7904), (0.3434, 0.03189, 0.7733), (0.322, 0.02041, 0.7904), (0.322, -0.03394, 0.835), (0.3434, -0.05303, 0.843), (0.3649, -0.03394, 0.835), (0.3863, -0.05303, 0.843), (0.4077, -0.03394, 0.835), (0.4292, -0.05303, 0.843), (0.4506, -0.03394, 0.835), (0.472, -0.05303, 0.843), (0.4934, -0.03394, 0.835), (0.5149, -0.05303, 0.843), (0.5363, -0.03394, 0.835), (0.5577, -0.05303, 0.843), (0.5792, -0.03394, 0.835), (0.5792, -0.03055, 0.8414), (0.5577, -0.04773, 0.8529), (0.5363, -0.03055, 0.8414), (0.5149, -0.04773, 0.8529), (0.4934, -0.03055, 0.8414), (0.472, -0.04773, 0.8529), (0.4506, -0.03055, 0.8414), (0.4292, -0.04773, 0.8529), (0.4077, -0.03055, 0.8414), (0.3863, -0.04773, 0.8529), (0.3649, -0.03055, 0.8414), (0.3434, -0.04773, 0.8529), (0.322, -0.03055, 0.8414), (0.322, -0.02041, 0.8515), (0.3434, -0.03189, 0.8687), (0.3649, -0.02041, 0.8515), (0.3863, -0.03189, 0.8687), (0.4077, -0.02041, 0.8515), (0.4292, -0.03189, 0.8687), (0.4506, -0.02041, 0.8515), (0.472, -0.03189, 0.8687), (0.4934, -0.02041, 0.8515), (0.5149, -0.03189, 0.8687), (0.5363, -0.02041, 0.8515), (0.5577, -0.03189, 0.8687), (0.5792, -0.02041, 0.8515), (0.5792, 0.03603, 0.8138), (0.5577, 0.0563, 0.8098), (0.5363, 0.03603, 0.8138), (0.5149, 0.0563, 0.8098), (0.4934, 0.03603, 0.8138), (0.472, 0.0563, 0.8098), (0.4506, 0.03603, 0.8138), (0.4292, 0.0563, 0.8098), (0.4077, 0.03603, 0.8138), (0.3863, 0.0563, 0.8098), (0.3649, 0.03603, 0.8138), (0.3434, 0.0563, 0.8098), (0.322, 0.03603, 0.8138), (0.322, 0.03055, 0.8006), (0.3434, 0.04773, 0.7891), (0.3649, 0.03055, 0.8006), (0.3863, 0.04773, 0.7891), (0.4077, 0.03055, 0.8006), (0.4292, 0.04773, 0.7891), (0.4506, 0.03055, 0.8006), (0.472, 0.04773, 0.7891), (0.4934, 0.03055, 0.8006), (0.5149, 0.04773, 0.7891), (0.5363, 0.03055, 0.8006), (0.5577, 0.04773, 0.7891), (0.5792, 0.03055, 0.8006), (0.322, -0.02598, 0.847), (0.3434, -0.04059, 0.8616), (0.3649, -0.02598, 0.847), (0.3863, -0.04059, 0.8616), (0.4077, -0.02598, 0.847), (0.4292, -0.04059, 0.8616), (0.4506, -0.02598, 0.847), (0.472, -0.04059, 0.8616), (0.4934, -0.02598, 0.847), (0.5149, -0.04059, 0.8616), (0.5363, -0.02598, 0.847), (0.5577, -0.04059, 0.8616), (0.5792, -0.02598, 0.847), (0.5792, 0.03394, 0.8069), (0.5577, 0.05303, 0.799), (0.5363, 0.03394, 0.8069), (0.5149, 0.05303, 0.799), (0.4934, 0.03394, 0.8069), (0.472, 0.05303, 0.799), (0.4506, 0.03394, 0.8069), (0.4292, 0.05303, 0.799), (0.4077, 0.03394, 0.8069), (0.3863, 0.05303, 0.799), (0.3649, 0.03394, 0.8069), (0.3434, 0.05303, 0.799), (0.322, 0.03394, 0.8069), (0.322, -0.03603, 0.8282), (0.3434, -0.0563, 0.8322), (0.3649, -0.03603, 0.8282), (0.3863, -0.0563, 0.8322), (0.4077, -0.03603, 0.8282), (0.4292, -0.0563, 0.8322), (0.4506, -0.03603, 0.8282), (0.472, -0.0563, 0.8322), (0.4934, -0.03603, 0.8282), (0.5149, -0.0563, 0.8322), (0.5363, -0.03603, 0.8282), (0.5577, -0.0563, 0.8322), (0.5792, -0.03603, 0.8282), (0.6447, -0.02787, 0.8419), (0.6447, -0.02787, 0.8618), (0.6447, 0.02788, 0.8419), (0.6447, 0.02788, 0.8618), (0.7243, -0.02389, 0.8657), (0.7243, -0.02389, 0.8817), (0.7243, 0.02389, 0.8657), (0.7243, 0.02389, 0.8817), (0.804, -0.01991, 0.8419), (0.8079, -0.01991, 0.8538), (0.804, 0.01991, 0.8419), (0.8079, 0.01991, 0.8538), (0.6447, -0.02787, 0.8012), (0.6447, -0.02787, 0.7813), (0.6447, 0.02788, 0.8012), (0.6447, 0.02788, 0.7813), (0.7243, -0.02389, 0.7773), (0.7243, -0.02389, 0.7614), (0.7243, 0.02389, 0.7773), (0.7243, 0.02389, 0.7614), (0.804, -0.01991, 0.8012), (0.8079, -0.01991, 0.7893), (0.804, 0.01991, 0.8012), (0.8079, 0.01991, 0.7893), (0.6006, 0.06787, 0.821), (0.6006, 0.06657, 0.8342), (0.6006, 0.0627, 0.847), (0.6006, 0.05643, 0.8587), (0.6006, 0.04799, 0.869), (0.6006, 0.03771, 0.8774), (0.6006, 0.02597, 0.8837), (0.6006, 0.01324, 0.8876), (0.6006, 1.491e-07, 0.8889), (0.6006, -0.01324, 0.8876), (0.6006, -0.02597, 0.8837), (0.6006, -0.03771, 0.8774), (0.6006, -0.04799, 0.869), (0.6006, -0.05643, 0.8587), (0.6006, -0.0627, 0.847), (0.6006, -0.06656, 0.8342), (0.6006, -0.06787, 0.821), (0.6006, -0.06656, 0.8077), (0.6006, -0.0627, 0.795), (0.6006, -0.05643, 0.7833), (0.6006, -0.04799, 0.773), (0.6006, -0.03771, 0.7646), (0.6006, -0.02597, 0.7583), (0.6006, -0.01324, 0.7544), (0.6006, 1.607e-07, 0.7531), (0.6006, 0.01324, 0.7544), (0.6006, 0.02597, 0.7583), (0.6006, 0.03771, 0.7646), (0.6006, 0.04799, 0.773), (0.6006, 0.05643, 0.7833), (0.6006, 0.0627, 0.795), (0.6006, 0.06657, 0.8077), (0.6456, 0.06787, 0.821), (0.6456, 0.06657, 0.8342), (0.6456, 0.0627, 0.847), (0.6456, 0.05643, 0.8587), (0.6456, 0.04799, 0.869), (0.6456, 0.03771, 0.8774), (0.6456, 0.02597, 0.8837), (0.6456, 0.01324, 0.8876), (0.6456, 1.627e-07, 0.8889), (0.6456, -0.01324, 0.8876), (0.6456, -0.02597, 0.8837), (0.6456, -0.03771, 0.8774), (0.6456, -0.04799, 0.869), (0.6456, -0.05643, 0.8587), (0.6456, -0.0627, 0.847), (0.6456, -0.06656, 0.8342), (0.6456, -0.06787, 0.821), (0.6456, -0.06656, 0.8077), (0.6456, -0.0627, 0.795), (0.6456, -0.05643, 0.7833), (0.6456, -0.04799, 0.773), (0.6456, -0.03771, 0.7646), (0.6456, -0.02597, 0.7583), (0.6456, -0.01324, 0.7544), (0.6456, 1.743e-07, 0.7531), (0.6456, 0.01324, 0.7544), (0.6456, 0.02597, 0.7583), (0.6456, 0.03771, 0.7646), (0.6456, 0.04799, 0.773), (0.6456, 0.05643, 0.7833), (0.6456, 0.0627, 0.795), (0.6456, 0.06657, 0.8077), (0.6456, 1.68e-07, 0.821), (0.15, 0.1324, 0.7947), (0.15, 0.1247, 0.7693), (0.15, 0.1122, 0.746), (0.15, 0.09546, 0.7255), (0.15, 0.075, 0.7087), (0.15, 0.05166, 0.6963), (0.15, 0.02634, 0.6886), (0.15, 1.294e-08, 0.686), (0.15, -0.02634, 0.6886), (0.15, -0.05166, 0.6963), (0.15, -0.075, 0.7087), (0.15, -0.09546, 0.7255), (0.15, -0.1122, 0.746), (0.15, -0.1247, 0.7693), (0.15, -0.1324, 0.7946), (0.15, -0.135, 0.821), (0.15, -0.1324, 0.8473), (0.15, -0.1247, 0.8726), (0.15, -0.1122, 0.896), (0.15, -0.09546, 0.9164), (0.15, -0.075, 0.9332), (0.15, -0.05166, 0.9457), (0.15, -0.02634, 0.9534), (0.15, 8.853e-09, 0.956), (0.15, 0.02634, 0.9534), (0.15, 0.05166, 0.9457), (0.15, 0.075, 0.9332), (0.15, 0.09546, 0.9164), (0.15, 0.1122, 0.896), (0.15, 0.1247, 0.8726), (0.15, 0.1324, 0.8473), (0.15, 0.135, 0.821), (0.15, 0.1386, 0.7636), (0.15, 8.635e-09, 0.671), (0.15, -0.0574, 0.6824), (0.15, -0.08334, 0.6963), (0.15, -0.1471, 0.7917), (0.15, -0.15, 0.821), (0.15, -0.1386, 0.8784), (0.15, -0.1247, 0.9043), (0.15, -0.08334, 0.9457), (0.15, -0.0574, 0.9596), (0.15, -0.02926, 0.9681), (0.15, 4.09e-09, 0.971), (0.15, 0.0574, 0.9596), (0.15, 0.08334, 0.9457), (0.15, 0.1386, 0.8784), (0.15, 0.15, 0.821), (0.06878, -0.1186, 0.907), (0.06878, -0.1186, 0.997), (0.06878, -0.07356, 0.952), (0.09128, -0.1636, 0.9909), (0.09625, -0.07356, 0.9996), (0.083, -0.07356, 1.005), (0.06878, -0.07356, 1.007), (0.06878, -0.07356, 0.897), (0.05455, -0.07356, 0.8989), (0.08042, -0.1636, 0.9954), (0.08042, -0.1186, 0.9954), (0.09128, -0.1186, 0.9909), (0.1006, -0.1186, 0.9838), (0.1077, -0.1186, 0.9745), (0.1122, -0.1186, 0.9636), (0.1138, -0.1186, 0.952), (0.1122, -0.1186, 0.9403), (0.1077, -0.1186, 0.9295), (0.1006, -0.1186, 0.9202), (0.09128, -0.1186, 0.913), (0.08042, -0.1186, 0.9085), (0.08003, -0.1216, 0.9954), (0.09051, -0.1244, 0.9909), (0.09951, -0.1268, 0.9838), (0.1064, -0.1286, 0.9745), (0.1108, -0.1298, 0.9636), (0.1122, -0.1302, 0.952), (0.1108, -0.1298, 0.9403), (0.1064, -0.1286, 0.9295), (0.09951, -0.1268, 0.9202), (0.09051, -0.1244, 0.913), (0.08003, -0.1216, 0.9085), (0.07886, -0.1244, 0.9954), (0.08826, -0.1298, 0.9909), (0.09633, -0.1345, 0.9838), (0.1025, -0.138, 0.9745), (0.1064, -0.1403, 0.9636), (0.1077, -0.1411, 0.952), (0.1064, -0.1403, 0.9403), (0.1025, -0.138, 0.9295), (0.09633, -0.1345, 0.9202), (0.08826, -0.1298, 0.913), (0.07886, -0.1244, 0.9085), (0.07701, -0.1268, 0.9954), (0.08469, -0.1345, 0.9909), (0.09128, -0.1411, 0.9838), (0.09633, -0.1461, 0.9745), (0.09951, -0.1493, 0.9636), (0.1006, -0.1504, 0.952), (0.09951, -0.1493, 0.9403), (0.09633, -0.1461, 0.9295), (0.09128, -0.1411, 0.9202), (0.08469, -0.1345, 0.913), (0.07701, -0.1268, 0.9085), (0.0746, -0.1286, 0.9954), (0.08003, -0.138, 0.9909), (0.08469, -0.1461, 0.9838), (0.08826, -0.1523, 0.9745), (0.09051, -0.1562, 0.9636), (0.09128, -0.1575, 0.952), (0.09051, -0.1562, 0.9403), (0.08826, -0.1523, 0.9295), (0.08469, -0.1461, 0.9202), (0.08003, -0.138, 0.913), (0.0746, -0.1286, 0.9085), (0.07179, -0.1298, 0.9954), (0.0746, -0.1403, 0.9909), (0.07701, -0.1493, 0.9838), (0.07886, -0.1562, 0.9745), (0.08003, -0.1605, 0.9636), (0.08042, -0.162, 0.952), (0.08003, -0.1605, 0.9403), (0.07886, -0.1562, 0.9295), (0.07701, -0.1493, 0.9202), (0.0746, -0.1403, 0.913), (0.07179, -0.1298, 0.9085), (0.06878, -0.1302, 0.9954), (0.06878, -0.1411, 0.9909), (0.06878, -0.1504, 0.9838), (0.06878, -0.1575, 0.9745), (0.06878, -0.162, 0.9636), (0.06878, -0.1636, 0.952), (0.06878, -0.162, 0.9403), (0.06878, -0.1575, 0.9295), (0.06878, -0.1504, 0.9202), (0.06878, -0.1411, 0.913), (0.06878, -0.1302, 0.9085), (0.06576, -0.1298, 0.9954), (0.06295, -0.1403, 0.9909), (0.06054, -0.1493, 0.9838), (0.05869, -0.1562, 0.9745), (0.05753, -0.1605, 0.9636), (0.05713, -0.162, 0.952), (0.05753, -0.1605, 0.9403), (0.05869, -0.1562, 0.9295), (0.06054, -0.1493, 0.9202), (0.06295, -0.1403, 0.913), (0.06576, -0.1298, 0.9085), (0.06295, -0.1286, 0.9954), (0.05753, -0.138, 0.9909), (0.05287, -0.1461, 0.9838), (0.04929, -0.1523, 0.9745), (0.04704, -0.1562, 0.9636), (0.04628, -0.1575, 0.952), (0.04704, -0.1562, 0.9403), (0.04929, -0.1523, 0.9295), (0.05287, -0.1461, 0.9202), (0.05753, -0.138, 0.913), (0.06295, -0.1286, 0.9085), (0.06054, -0.1268, 0.9954), (0.05287, -0.1345, 0.9909), (0.04628, -0.1411, 0.9838), (0.04122, -0.1461, 0.9745), (0.03804, -0.1493, 0.9636), (0.03696, -0.1504, 0.952), (0.03804, -0.1493, 0.9403), (0.04122, -0.1461, 0.9295), (0.04628, -0.1411, 0.9202), (0.05287, -0.1345, 0.913), (0.06054, -0.1268, 0.9085), (0.05869, -0.1244, 0.9954), (0.04929, -0.1298, 0.9909), (0.04122, -0.1345, 0.9838), (0.03503, -0.138, 0.9745), (0.03113, -0.1403, 0.9636), (0.0298, -0.1411, 0.952), (0.03113, -0.1403, 0.9403), (0.03503, -0.138, 0.9295), (0.04122, -0.1345, 0.9202), (0.04929, -0.1298, 0.913), (0.05869, -0.1244, 0.9085), (0.05753, -0.1216, 0.9954), (0.04704, -0.1244, 0.9909), (0.03804, -0.1268, 0.9838), (0.03113, -0.1286, 0.9745), (0.02679, -0.1298, 0.9636), (0.02531, -0.1302, 0.952), (0.02679, -0.1298, 0.9403), (0.03113, -0.1286, 0.9295), (0.03804, -0.1268, 0.9202), (0.04704, -0.1244, 0.913), (0.05753, -0.1216, 0.9085), (0.05713, -0.1186, 0.9954), (0.04628, -0.1186, 0.9909), (0.03696, -0.1186, 0.9838), (0.0298, -0.1186, 0.9745), (0.02531, -0.1186, 0.9636), (0.02378, -0.1186, 0.952), (0.02531, -0.1186, 0.9403), (0.0298, -0.1186, 0.9295), (0.03696, -0.1186, 0.9202), (0.04628, -0.1186, 0.913), (0.05713, -0.1186, 0.9085), (0.06878, -0.1636, 0.997), (0.0413, -0.07356, 0.9044), (0.02992, -0.07356, 0.9131), (0.02119, -0.07356, 0.9245), (0.0157, -0.07356, 0.9378), (0.01383, -0.07356, 0.952), (0.0157, -0.07356, 0.9662), (0.02119, -0.07356, 0.9794), (0.02992, -0.07356, 0.9908), (0.0413, -0.07356, 0.9996), (0.06878, -0.1636, 0.907), (0.05455, -0.07356, 1.005), (0.083, -0.07356, 0.8989), (0.09625, -0.07356, 0.9044), (0.1076, -0.07356, 0.9131), (0.1164, -0.07356, 0.9245), (0.1218, -0.07356, 0.9378), (0.1237, -0.07356, 0.952), (0.1218, -0.07356, 0.9662), (0.1164, -0.07356, 0.9794), (0.1076, -0.07356, 0.9908), (0.1076, -0.1636, 0.9908), (0.1164, -0.1636, 0.9794), (0.1218, -0.1636, 0.9662), (0.1237, -0.1636, 0.952), (0.1218, -0.1636, 0.9378), (0.1164, -0.1636, 0.9245), (0.1076, -0.1636, 0.9131), (0.09625, -0.1636, 0.9044), (0.083, -0.1636, 0.8989), (0.05455, -0.1636, 1.005), (0.0413, -0.1636, 0.9996), (0.02992, -0.1636, 0.9908), (0.02119, -0.1636, 0.9794), (0.0157, -0.1636, 0.9662), (0.01383, -0.1636, 0.952), (0.0157, -0.1636, 0.9378), (0.02119, -0.1636, 0.9245), (0.02992, -0.1636, 0.9131), (0.0413, -0.1636, 0.9044), (0.05455, -0.1636, 0.8989), (0.06878, -0.1636, 0.897), (0.06878, -0.1636, 1.007), (0.083, -0.1636, 1.005), (0.09625, -0.1636, 0.9996), (0.05713, -0.1636, 0.9085), (0.04628, -0.1636, 0.913), (0.03696, -0.1636, 0.9202), (0.0298, -0.1636, 0.9295), (0.02531, -0.1636, 0.9403), (0.02378, -0.1636, 0.952), (0.02531, -0.1636, 0.9636), (0.0298, -0.1636, 0.9745), (0.03696, -0.1636, 0.9838), (0.04628, -0.1636, 0.9909), (0.05713, -0.1636, 0.9954), (0.08042, -0.1636, 0.9085), (0.09128, -0.1636, 0.913), (0.1006, -0.1636, 0.9202), (0.1077, -0.1636, 0.9295), (0.1122, -0.1636, 0.9403), (0.1138, -0.1636, 0.952), (0.1122, -0.1636, 0.9636), (0.1077, -0.1636, 0.9745), (0.1006, -0.1636, 0.9838), (0.15, 1.345e-08, 0.821)], [], [(151, 149, 137, 136), (2, 7, 8, 3), (3, 8, 9, 4), (4, 9, 10, 5), (5, 10, 6, 0), (7, 13, 14, 8), (8, 14, 15, 9), (9, 15, 16, 10), (10, 16, 11, 6), (106, 101, 157, 159), (13, 18, 19, 14), (14, 19, 20, 15), (15, 20, 21, 16), (16, 21, 17, 11), (2, 140, 167, 129), (140, 130, 165, 167), (18, 24, 25, 19), (19, 25, 26, 20), (20, 26, 27, 21), (21, 27, 22, 17), (68, 62, 1, 145), (24, 29, 30, 25), (25, 30, 31, 26), (26, 31, 32, 27), (27, 32, 28, 22), (120, 112, 161, 163), (24, 18, 89, 78), (29, 35, 36, 30), (30, 36, 37, 31), (31, 37, 38, 32), (32, 38, 33, 28), (101, 95, 155, 157), (35, 40, 41, 36), (36, 41, 42, 37), (37, 42, 43, 38), (38, 43, 39, 33), (13, 7, 111, 100), (57, 51, 23, 12), (40, 46, 47, 41), (41, 47, 48, 42), (42, 48, 49, 43), (43, 49, 44, 39), (73, 68, 145, 147), (78, 89, 150, 152), (46, 51, 52, 47), (47, 52, 53, 48), (48, 53, 54, 49), (49, 54, 50, 44), (155, 153, 135, 128), (51, 57, 58, 52), (52, 58, 59, 53), (53, 59, 60, 54), (54, 60, 55, 50), (29, 24, 78, 67), (7, 2, 129, 111), (57, 62, 63, 58), (58, 63, 64, 59), (59, 64, 65, 60), (60, 65, 61, 55), (79, 73, 147, 149), (90, 84, 151, 153), (62, 68, 69, 63), (63, 69, 70, 64), (64, 70, 71, 65), (65, 71, 66, 61), (68, 73, 74, 69), (69, 74, 75, 70), (70, 75, 76, 71), (71, 76, 72, 66), (40, 35, 56, 45), (73, 79, 80, 74), (74, 80, 81, 75), (75, 81, 82, 76), (76, 82, 77, 72), (95, 90, 153, 155), (84, 79, 149, 151), (79, 84, 85, 80), (80, 85, 86, 81), (81, 86, 87, 82), (82, 87, 83, 77), (130, 120, 163, 165), (84, 90, 91, 85), (85, 91, 92, 86), (86, 92, 93, 87), (87, 93, 88, 83), (46, 40, 45, 34), (90, 95, 96, 91), (91, 96, 97, 92), (92, 97, 98, 93), (93, 98, 94, 88), (89, 100, 148, 150), (149, 147, 138, 137), (95, 101, 102, 96), (96, 102, 103, 97), (97, 103, 104, 98), (98, 104, 99, 94), (153, 151, 136, 135), (45, 56, 156, 158), (1, 12, 164, 166), (51, 46, 34, 23), (35, 29, 67, 56), (101, 106, 107, 102), (102, 107, 108, 103), (103, 108, 109, 104), (104, 109, 105, 99), (12, 23, 162, 164), (167, 165, 118, 117), (145, 1, 166, 139), (34, 45, 158, 160), (112, 106, 159, 161), (18, 13, 100, 89), (106, 112, 113, 107), (107, 113, 114, 108), (108, 114, 115, 109), (109, 115, 110, 105), (161, 159, 126, 125), (157, 155, 128, 127), (23, 34, 160, 162), (100, 111, 146, 148), (112, 120, 121, 113), (113, 121, 122, 114), (114, 122, 123, 115), (115, 123, 116, 110), (111, 129, 144, 146), (129, 167, 117, 144), (165, 163, 119, 118), (56, 67, 154, 156), (62, 57, 12, 1), (120, 130, 131, 121), (121, 131, 132, 122), (122, 132, 133, 123), (123, 133, 124, 116), (147, 145, 139, 138), (163, 161, 125, 119), (159, 157, 127, 126), (67, 78, 152, 154), (130, 140, 141, 131), (131, 141, 142, 132), (132, 142, 143, 133), (133, 143, 134, 124), (140, 2, 3, 141), (141, 3, 4, 142), (142, 4, 5, 143), (143, 5, 0, 134), (179, 196, 197, 180), (174, 191, 192, 175), (173, 190, 191, 174), (176, 193, 194, 177), (175, 192, 193, 176), (171, 188, 189, 172), (182, 185, 183, 169), (186, 183, 198, 201), (181, 184, 185, 182), (169, 168, 186, 183), (168, 186, 184, 181), (197, 187, 183, 186), (197, 196, 188, 187), (195, 189, 188, 196), (194, 190, 189, 195), (193, 191, 190, 194), (191, 193, 192), (177, 194, 195, 178), (180, 197, 186, 168), (178, 195, 196, 179), (172, 189, 190, 173), (170, 187, 188, 171), (169, 183, 187, 170), (168, 181, 182, 169), (168, 169, 170, 180), (198, 200, 199, 201), (185, 184, 199, 200), (184, 186, 201, 199), (183, 185, 200, 198), (222, 203, 205, 223), (223, 205, 207, 230), (230, 207, 209, 237), (237, 209, 211, 244), (244, 211, 213, 251), (251, 213, 215, 258), (212, 257, 264, 214), (257, 256, 263, 264), (256, 255, 262, 263), (255, 254, 261, 262), (254, 253, 260, 261), (253, 252, 259, 260), (252, 251, 258, 259), (210, 250, 257, 212), (250, 249, 256, 257), (249, 248, 255, 256), (248, 247, 254, 255), (247, 246, 253, 254), (246, 245, 252, 253), (245, 244, 251, 252), (208, 243, 250, 210), (243, 242, 249, 250), (242, 241, 248, 249), (241, 240, 247, 248), (240, 239, 246, 247), (239, 238, 245, 246), (238, 237, 244, 245), (206, 236, 243, 208), (236, 235, 242, 243), (235, 234, 241, 242), (234, 233, 240, 241), (233, 232, 239, 240), (232, 231, 238, 239), (231, 230, 237, 238), (204, 229, 236, 206), (229, 228, 235, 236), (228, 227, 234, 235), (227, 226, 233, 234), (226, 225, 232, 233), (225, 224, 231, 232), (224, 223, 230, 231), (202, 216, 229, 204), (216, 217, 228, 229), (217, 218, 227, 228), (218, 219, 226, 227), (219, 220, 225, 226), (220, 221, 224, 225), (221, 222, 223, 224), (278, 265, 266, 279), (279, 266, 267, 286), (286, 267, 268, 293), (293, 268, 269, 300), (300, 269, 270, 307), (307, 270, 271, 314), (213, 313, 320, 215), (313, 312, 319, 320), (312, 311, 318, 319), (311, 310, 317, 318), (310, 309, 316, 317), (309, 308, 315, 316), (308, 307, 314, 315), (211, 306, 313, 213), (306, 305, 312, 313), (305, 304, 311, 312), (304, 303, 310, 311), (303, 302, 309, 310), (302, 301, 308, 309), (301, 300, 307, 308), (209, 299, 306, 211), (299, 298, 305, 306), (298, 297, 304, 305), (297, 296, 303, 304), (296, 295, 302, 303), (295, 294, 301, 302), (294, 293, 300, 301), (207, 292, 299, 209), (292, 291, 298, 299), (291, 290, 297, 298), (290, 289, 296, 297), (289, 288, 295, 296), (288, 287, 294, 295), (287, 286, 293, 294), (205, 285, 292, 207), (285, 284, 291, 292), (284, 283, 290, 291), (283, 282, 289, 290), (282, 281, 288, 289), (281, 280, 287, 288), (280, 279, 286, 287), (203, 272, 285, 205), (272, 273, 284, 285), (273, 274, 283, 284), (274, 275, 282, 283), (275, 276, 281, 282), (276, 277, 280, 281), (277, 278, 279, 280), (321, 384, 323, 322), (322, 323, 325, 324), (324, 325, 359, 326), (326, 359, 328, 327), (327, 328, 330, 329), (329, 330, 360, 331), (331, 360, 333, 332), (332, 333, 361, 334), (334, 361, 336, 335), (335, 336, 362, 337), (337, 362, 363, 338), (338, 363, 364, 339), (339, 364, 365, 340), (340, 365, 366, 341), (341, 366, 367, 342), (342, 367, 368, 343), (343, 368, 369, 344), (344, 369, 370, 345), (345, 370, 371, 346), (346, 371, 372, 347), (347, 372, 373, 348), (348, 373, 374, 349), (349, 374, 375, 350), (350, 375, 376, 351), (351, 376, 377, 352), (352, 377, 378, 353), (353, 378, 379, 354), (354, 379, 380, 355), (355, 380, 381, 356), (356, 381, 382, 357), (336, 361, 409, 408), (357, 382, 383, 358), (358, 383, 384, 321), (333, 360, 411, 410), (381, 380, 389, 388), (362, 336, 408, 407), (325, 323, 416, 415), (377, 392, 391, 378), (359, 325, 415, 414), (371, 370, 399, 398), (364, 363, 406, 405), (383, 382, 387, 386), (379, 390, 389, 380), (361, 333, 410, 409), (323, 384, 385, 416), (369, 368, 401, 400), (330, 328, 413, 412), (376, 375, 394, 393), (366, 365, 404, 403), (375, 374, 395, 394), (366, 403, 402, 367), (328, 359, 414, 413), (384, 383, 386, 385), (372, 371, 398, 397), (363, 362, 407, 406), (377, 376, 393, 392), (368, 367, 402, 401), (374, 373, 396, 395), (365, 364, 405, 404), (360, 330, 412, 411), (373, 372, 397, 396), (401, 402, 1208, 1209), (382, 381, 388, 387), (379, 378, 391, 390), (370, 369, 400, 399), (652, 651, 426, 427), (653, 652, 427, 428), (654, 653, 428, 429), (655, 654, 429, 430), (656, 655, 430, 431), (1241, 656, 431, 417), (483, 476, 598, 591), (433, 426, 650, 643), (427, 426, 433, 434), (428, 427, 434, 435), (429, 428, 435, 436), (430, 429, 436, 437), (431, 430, 437, 438), (417, 431, 438, 1226), (436, 435, 442, 443), (437, 436, 443, 444), (438, 437, 444, 445), (1226, 438, 445, 418), (556, 549, 526, 518), (434, 433, 440, 441), (435, 434, 441, 442), (534, 527, 548, 540), (441, 440, 447, 448), (442, 441, 448, 449), (443, 442, 449, 450), (444, 443, 450, 451), (445, 444, 451, 452), (418, 445, 452, 419), (451, 450, 457, 458), (452, 451, 458, 459), (419, 452, 459, 420), (585, 578, 496, 489), (448, 447, 454, 455), (449, 448, 455, 456), (450, 449, 456, 457), (455, 454, 461, 462), (456, 455, 462, 463), (457, 456, 463, 464), (458, 457, 464, 465), (459, 458, 465, 466), (420, 459, 466, 467), (607, 599, 475, 468), (466, 465, 473, 474), (467, 466, 474, 421), (469, 461, 613, 606), (462, 461, 469, 470), (463, 462, 470, 471), (464, 463, 471, 472), (465, 464, 472, 473), (470, 469, 476, 477), (471, 470, 477, 478), (472, 471, 478, 479), (473, 472, 479, 480), (474, 473, 480, 481), (421, 474, 481, 1227), (519, 511, 562, 555), (481, 480, 487, 488), (1227, 481, 488, 422), (592, 585, 489, 482), (477, 476, 483, 484), (478, 477, 484, 485), (479, 478, 485, 486), (480, 479, 486, 487), (485, 484, 491, 492), (486, 485, 492, 493), (487, 486, 493, 494), (488, 487, 494, 495), (422, 488, 495, 1228), (644, 637, 439, 432), (484, 483, 490, 491), (1228, 495, 502, 1229), (541, 534, 540, 533), (491, 490, 497, 498), (492, 491, 498, 499), (493, 492, 499, 500), (494, 493, 500, 501), (495, 494, 501, 502), (499, 498, 505, 506), (500, 499, 506, 507), (501, 500, 507, 508), (502, 501, 508, 509), (1229, 502, 509, 423), (476, 469, 606, 598), (498, 497, 504, 505), (423, 509, 516, 517), (454, 447, 628, 620), (505, 504, 511, 512), (506, 505, 512, 513), (507, 506, 513, 514), (508, 507, 514, 515), (509, 508, 515, 516), (514, 513, 521, 522), (515, 514, 522, 523), (516, 515, 523, 524), (517, 516, 524, 525), (504, 497, 577, 570), (512, 511, 519, 520), (513, 512, 520, 521), (578, 571, 503, 496), (520, 519, 527, 528), (521, 520, 528, 529), (522, 521, 529, 530), (523, 522, 530, 531), (524, 523, 531, 532), (525, 524, 532, 1230), (531, 530, 537, 538), (532, 531, 538, 539), (1230, 532, 539, 1231), (651, 644, 432, 425), (528, 527, 534, 535), (529, 528, 535, 536), (530, 529, 536, 537), (527, 519, 555, 548), (535, 534, 541, 542), (536, 535, 542, 543), (537, 536, 543, 544), (538, 537, 544, 545), (539, 538, 545, 546), (1231, 539, 546, 547), (545, 544, 552, 553), (546, 545, 553, 554), (547, 546, 554, 1232), (629, 621, 453, 446), (542, 541, 549, 550), (543, 542, 550, 551), (544, 543, 551, 552), (550, 549, 556, 557), (551, 550, 557, 558), (552, 551, 558, 559), (553, 552, 559, 560), (554, 553, 560, 561), (1232, 554, 561, 1233), (440, 433, 643, 636), (561, 560, 567, 568), (1233, 561, 568, 569), (461, 454, 620, 613), (557, 556, 563, 564), (558, 557, 564, 565), (559, 558, 565, 566), (560, 559, 566, 567), (564, 563, 571, 572), (565, 564, 572, 573), (566, 565, 573, 574), (567, 566, 574, 575), (568, 567, 575, 576), (569, 568, 576, 1234), (511, 504, 570, 562), (576, 575, 582, 583), (1234, 576, 583, 1235), (490, 483, 591, 584), (572, 571, 578, 579), (573, 572, 579, 580), (574, 573, 580, 581), (575, 574, 581, 582), (580, 579, 586, 587), (581, 580, 587, 588), (582, 581, 588, 589), (583, 582, 589, 590), (1235, 583, 590, 1236), (563, 556, 518, 510), (579, 578, 585, 586), (1236, 590, 597, 1237), (614, 607, 468, 460), (586, 585, 592, 593), (587, 586, 593, 594), (588, 587, 594, 595), (589, 588, 595, 596), (590, 589, 596, 597), (595, 594, 601, 602), (596, 595, 602, 603), (597, 596, 603, 604), (1237, 597, 604, 605), (571, 563, 510, 503), (593, 592, 599, 600), (594, 593, 600, 601), (637, 629, 446, 439), (600, 599, 607, 608), (601, 600, 608, 609), (602, 601, 609, 610), (603, 602, 610, 611), (604, 603, 611, 612), (605, 604, 612, 1238), (610, 609, 616, 617), (611, 610, 617, 618), (612, 611, 618, 619), (1238, 612, 619, 1239), (447, 440, 636, 628), (608, 607, 614, 615), (609, 608, 615, 616), (497, 490, 584, 577), (615, 614, 621, 622), (616, 615, 622, 623), (617, 616, 623, 624), (618, 617, 624, 625), (619, 618, 625, 626), (1239, 619, 626, 627), (625, 624, 632, 633), (626, 625, 633, 634), (627, 626, 634, 635), (549, 541, 533, 526), (622, 621, 629, 630), (623, 622, 630, 631), (624, 623, 631, 632), (426, 651, 425, 650), (630, 629, 637, 638), (631, 630, 638, 639), (632, 631, 639, 640), (633, 632, 640, 641), (634, 633, 641, 642), (635, 634, 642, 1240), (641, 640, 647, 648), (642, 641, 648, 649), (1240, 642, 649, 424), (599, 592, 482, 475), (638, 637, 644, 645), (639, 638, 645, 646), (640, 639, 646, 647), (645, 644, 651, 652), (646, 645, 652, 653), (647, 646, 653, 654), (648, 647, 654, 655), (649, 648, 655, 656), (424, 649, 656, 1241), (621, 614, 460, 453), (702, 701, 659, 658), (728, 727, 674, 673), (754, 753, 679, 678), (767, 702, 658, 657), (793, 792, 676, 675), (792, 818, 677, 676), (832, 831, 663, 662), (701, 857, 660, 659), (871, 870, 683, 682), (818, 754, 678, 677), (884, 832, 662, 661), (910, 909, 681, 680), (857, 884, 661, 660), (753, 910, 680, 679), (936, 935, 667, 666), (831, 961, 664, 663), (909, 871, 682, 681), (962, 936, 666, 665), (988, 987, 685, 684), (1014, 1013, 671, 670), (961, 962, 665, 664), (870, 988, 684, 683), (727, 793, 675, 674), (935, 1039, 668, 667), (1040, 767, 657, 688), (987, 1065, 686, 685), (1039, 1078, 669, 668), (1078, 1014, 670, 669), (1079, 1040, 688, 687), (1065, 1079, 687, 686), (1013, 1104, 672, 671), (1104, 728, 673, 672), (533, 540, 740, 1092), (1092, 740, 739, 1093), (1093, 739, 738, 1094), (1094, 738, 737, 1095), (1095, 737, 736, 1096), (1096, 736, 735, 1097), (1097, 735, 734, 1098), (1098, 734, 733, 1099), (1099, 733, 732, 1100), (1100, 732, 731, 1101), (1101, 731, 730, 1102), (1102, 730, 729, 1103), (1103, 729, 728, 1104), (526, 533, 1092, 1001), (1001, 1092, 1093, 1002), (1002, 1093, 1094, 1003), (1003, 1094, 1095, 1004), (1004, 1095, 1096, 1005), (1005, 1096, 1097, 1006), (1006, 1097, 1098, 1007), (1007, 1098, 1099, 1008), (1008, 1099, 1100, 1009), (1009, 1100, 1101, 1010), (1010, 1101, 1102, 1011), (1011, 1102, 1103, 1012), (1012, 1103, 1104, 1013), (636, 643, 1091, 1053), (1053, 1091, 1090, 1054), (1054, 1090, 1089, 1055), (1055, 1089, 1088, 1056), (1056, 1088, 1087, 1057), (1057, 1087, 1086, 1058), (1058, 1086, 1085, 1059), (1059, 1085, 1084, 1060), (1060, 1084, 1083, 1061), (1061, 1083, 1082, 1062), (1062, 1082, 1081, 1063), (1063, 1081, 1080, 1064), (1064, 1080, 1079, 1065), (643, 650, 1052, 1091), (1091, 1052, 1051, 1090), (1090, 1051, 1050, 1089), (1089, 1050, 1049, 1088), (1088, 1049, 1048, 1087), (1087, 1048, 1047, 1086), (1086, 1047, 1046, 1085), (1085, 1046, 1045, 1084), (1084, 1045, 1044, 1083), (1083, 1044, 1043, 1082), (1082, 1043, 1042, 1081), (1081, 1042, 1041, 1080), (1080, 1041, 1040, 1079), (510, 518, 1026, 1066), (1066, 1026, 1025, 1067), (1067, 1025, 1024, 1068), (1068, 1024, 1023, 1069), (1069, 1023, 1022, 1070), (1070, 1022, 1021, 1071), (1071, 1021, 1020, 1072), (1072, 1020, 1019, 1073), (1073, 1019, 1018, 1074), (1074, 1018, 1017, 1075), (1075, 1017, 1016, 1076), (1076, 1016, 1015, 1077), (1077, 1015, 1014, 1078), (503, 510, 1066, 1027), (1027, 1066, 1067, 1028), (1028, 1067, 1068, 1029), (1029, 1068, 1069, 1030), (1030, 1069, 1070, 1031), (1031, 1070, 1071, 1032), (1032, 1071, 1072, 1033), (1033, 1072, 1073, 1034), (1034, 1073, 1074, 1035), (1035, 1074, 1075, 1036), (1036, 1075, 1076, 1037), (1037, 1076, 1077, 1038), (1038, 1077, 1078, 1039), (628, 636, 1053, 975), (975, 1053, 1054, 976), (976, 1054, 1055, 977), (977, 1055, 1056, 978), (978, 1056, 1057, 979), (979, 1057, 1058, 980), (980, 1058, 1059, 981), (981, 1059, 1060, 982), (982, 1060, 1061, 983), (983, 1061, 1062, 984), (984, 1062, 1063, 985), (985, 1063, 1064, 986), (986, 1064, 1065, 987), (650, 425, 779, 1052), (1052, 779, 778, 1051), (1051, 778, 777, 1050), (1050, 777, 776, 1049), (1049, 776, 775, 1048), (1048, 775, 774, 1047), (1047, 774, 773, 1046), (1046, 773, 772, 1045), (1045, 772, 771, 1044), (1044, 771, 770, 1043), (1043, 770, 769, 1042), (1042, 769, 768, 1041), (1041, 768, 767, 1040), (496, 503, 1027, 923), (923, 1027, 1028, 924), (924, 1028, 1029, 925), (925, 1029, 1030, 926), (926, 1030, 1031, 927), (927, 1031, 1032, 928), (928, 1032, 1033, 929), (929, 1033, 1034, 930), (930, 1034, 1035, 931), (931, 1035, 1036, 932), (932, 1036, 1037, 933), (933, 1037, 1038, 934), (934, 1038, 1039, 935), (548, 555, 805, 715), (715, 805, 804, 716), (716, 804, 803, 717), (717, 803, 802, 718), (718, 802, 801, 719), (719, 801, 800, 720), (720, 800, 799, 721), (721, 799, 798, 722), (722, 798, 797, 723), (723, 797, 796, 724), (724, 796, 795, 725), (725, 795, 794, 726), (726, 794, 793, 727), (613, 620, 1000, 858), (858, 1000, 999, 859), (859, 999, 998, 860), (860, 998, 997, 861), (861, 997, 996, 862), (862, 996, 995, 863), (863, 995, 994, 864), (864, 994, 993, 865), (865, 993, 992, 866), (866, 992, 991, 867), (867, 991, 990, 868), (868, 990, 989, 869), (869, 989, 988, 870), (475, 482, 974, 949), (949, 974, 973, 950), (950, 973, 972, 951), (951, 972, 971, 952), (952, 971, 970, 953), (953, 970, 969, 954), (954, 969, 968, 955), (955, 968, 967, 956), (956, 967, 966, 957), (957, 966, 965, 958), (958, 965, 964, 959), (959, 964, 963, 960), (960, 963, 962, 961), (518, 526, 1001, 1026), (1026, 1001, 1002, 1025), (1025, 1002, 1003, 1024), (1024, 1003, 1004, 1023), (1023, 1004, 1005, 1022), (1022, 1005, 1006, 1021), (1021, 1006, 1007, 1020), (1020, 1007, 1008, 1019), (1019, 1008, 1009, 1018), (1018, 1009, 1010, 1017), (1017, 1010, 1011, 1016), (1016, 1011, 1012, 1015), (1015, 1012, 1013, 1014), (620, 628, 975, 1000), (1000, 975, 976, 999), (999, 976, 977, 998), (998, 977, 978, 997), (997, 978, 979, 996), (996, 979, 980, 995), (995, 980, 981, 994), (994, 981, 982, 993), (993, 982, 983, 992), (992, 983, 984, 991), (991, 984, 985, 990), (990, 985, 986, 989), (989, 986, 987, 988), (482, 489, 948, 974), (974, 948, 947, 973), (973, 947, 946, 972), (972, 946, 945, 971), (971, 945, 944, 970), (970, 944, 943, 969), (969, 943, 942, 968), (968, 942, 941, 967), (967, 941, 940, 966), (966, 940, 939, 965), (965, 939, 938, 964), (964, 938, 937, 963), (963, 937, 936, 962), (598, 606, 883, 897), (897, 883, 882, 898), (898, 882, 881, 899), (899, 881, 880, 900), (900, 880, 879, 901), (901, 879, 878, 902), (902, 878, 877, 903), (903, 877, 876, 904), (904, 876, 875, 905), (905, 875, 874, 906), (906, 874, 873, 907), (907, 873, 872, 908), (908, 872, 871, 909), (468, 475, 949, 819), (819, 949, 950, 820), (820, 950, 951, 821), (821, 951, 952, 822), (822, 952, 953, 823), (823, 953, 954, 824), (824, 954, 955, 825), (825, 955, 956, 826), (826, 956, 957, 827), (827, 957, 958, 828), (828, 958, 959, 829), (829, 959, 960, 830), (830, 960, 961, 831), (489, 496, 923, 948), (948, 923, 924, 947), (947, 924, 925, 946), (946, 925, 926, 945), (945, 926, 927, 944), (944, 927, 928, 943), (943, 928, 929, 942), (942, 929, 930, 941), (941, 930, 931, 940), (940, 931, 932, 939), (939, 932, 933, 938), (938, 933, 934, 937), (937, 934, 935, 936), (584, 591, 922, 741), (741, 922, 921, 742), (742, 921, 920, 743), (743, 920, 919, 744), (744, 919, 918, 745), (745, 918, 917, 746), (746, 917, 916, 747), (747, 916, 915, 748), (748, 915, 914, 749), (749, 914, 913, 750), (750, 913, 912, 751), (751, 912, 911, 752), (752, 911, 910, 753), (446, 453, 896, 845), (845, 896, 895, 846), (846, 895, 894, 847), (847, 894, 893, 848), (848, 893, 892, 849), (849, 892, 891, 850), (850, 891, 890, 851), (851, 890, 889, 852), (852, 889, 888, 853), (853, 888, 887, 854), (854, 887, 886, 855), (855, 886, 885, 856), (856, 885, 884, 857), (591, 598, 897, 922), (922, 897, 898, 921), (921, 898, 899, 920), (920, 899, 900, 919), (919, 900, 901, 918), (918, 901, 902, 917), (917, 902, 903, 916), (916, 903, 904, 915), (915, 904, 905, 914), (914, 905, 906, 913), (913, 906, 907, 912), (912, 907, 908, 911), (911, 908, 909, 910), (453, 460, 844, 896), (896, 844, 843, 895), (895, 843, 842, 894), (894, 842, 841, 893), (893, 841, 840, 892), (892, 840, 839, 891), (891, 839, 838, 890), (890, 838, 837, 889), (889, 837, 836, 888), (888, 836, 835, 887), (887, 835, 834, 886), (886, 834, 833, 885), (885, 833, 832, 884), (570, 577, 766, 806), (806, 766, 765, 807), (807, 765, 764, 808), (808, 764, 763, 809), (809, 763, 762, 810), (810, 762, 761, 811), (811, 761, 760, 812), (812, 760, 759, 813), (813, 759, 758, 814), (814, 758, 757, 815), (815, 757, 756, 816), (816, 756, 755, 817), (817, 755, 754, 818), (606, 613, 858, 883), (883, 858, 859, 882), (882, 859, 860, 881), (881, 860, 861, 880), (880, 861, 862, 879), (879, 862, 863, 878), (878, 863, 864, 877), (877, 864, 865, 876), (876, 865, 866, 875), (875, 866, 867, 874), (874, 867, 868, 873), (873, 868, 869, 872), (872, 869, 870, 871), (439, 446, 845, 689), (689, 845, 846, 690), (690, 846, 847, 691), (691, 847, 848, 692), (692, 848, 849, 693), (693, 849, 850, 694), (694, 850, 851, 695), (695, 851, 852, 696), (696, 852, 853, 697), (697, 853, 854, 698), (698, 854, 855, 699), (699, 855, 856, 700), (700, 856, 857, 701), (460, 468, 819, 844), (844, 819, 820, 843), (843, 820, 821, 842), (842, 821, 822, 841), (841, 822, 823, 840), (840, 823, 824, 839), (839, 824, 825, 838), (838, 825, 826, 837), (837, 826, 827, 836), (836, 827, 828, 835), (835, 828, 829, 834), (834, 829, 830, 833), (833, 830, 831, 832), (562, 570, 806, 780), (780, 806, 807, 781), (781, 807, 808, 782), (782, 808, 809, 783), (783, 809, 810, 784), (784, 810, 811, 785), (785, 811, 812, 786), (786, 812, 813, 787), (787, 813, 814, 788), (788, 814, 815, 789), (789, 815, 816, 790), (790, 816, 817, 791), (791, 817, 818, 792), (555, 562, 780, 805), (805, 780, 781, 804), (804, 781, 782, 803), (803, 782, 783, 802), (802, 783, 784, 801), (801, 784, 785, 800), (800, 785, 786, 799), (799, 786, 787, 798), (798, 787, 788, 797), (797, 788, 789, 796), (796, 789, 790, 795), (795, 790, 791, 794), (794, 791, 792, 793), (425, 432, 714, 779), (779, 714, 713, 778), (778, 713, 712, 777), (777, 712, 711, 776), (776, 711, 710, 775), (775, 710, 709, 774), (774, 709, 708, 773), (773, 708, 707, 772), (772, 707, 706, 771), (771, 706, 705, 770), (770, 705, 704, 769), (769, 704, 703, 768), (768, 703, 702, 767), (577, 584, 741, 766), (766, 741, 742, 765), (765, 742, 743, 764), (764, 743, 744, 763), (763, 744, 745, 762), (762, 745, 746, 761), (761, 746, 747, 760), (760, 747, 748, 759), (759, 748, 749, 758), (758, 749, 750, 757), (757, 750, 751, 756), (756, 751, 752, 755), (755, 752, 753, 754), (540, 548, 715, 740), (740, 715, 716, 739), (739, 716, 717, 738), (738, 717, 718, 737), (737, 718, 719, 736), (736, 719, 720, 735), (735, 720, 721, 734), (734, 721, 722, 733), (733, 722, 723, 732), (732, 723, 724, 731), (731, 724, 725, 730), (730, 725, 726, 729), (729, 726, 727, 728), (432, 439, 689, 714), (714, 689, 690, 713), (713, 690, 691, 712), (712, 691, 692, 711), (711, 692, 693, 710), (710, 693, 694, 709), (709, 694, 695, 708), (708, 695, 696, 707), (707, 696, 697, 706), (706, 697, 698, 705), (705, 698, 699, 704), (704, 699, 700, 703), (703, 700, 701, 702), (1105, 1106, 1108, 1107), (1107, 1108, 1112, 1111), (1110, 1109, 1113, 1114), (1109, 1110, 1106, 1105), (1107, 1111, 1109, 1105), (1112, 1108, 1106, 1110), (1115, 1116, 1114, 1113), (1109, 1111, 1115, 1113), (1112, 1110, 1114, 1116), (1111, 1112, 1116, 1115), (1117, 1119, 1120, 1118), (1119, 1123, 1124, 1120), (1122, 1126, 1125, 1121), (1121, 1117, 1118, 1122), (1119, 1117, 1121, 1123), (1124, 1122, 1118, 1120), (1127, 1125, 1126, 1128), (1121, 1125, 1127, 1123), (1124, 1128, 1126, 1122), (1123, 1127, 1128, 1124), (682, 683, 1155, 1154), (671, 672, 1144, 1143), (688, 657, 1129, 1160), (685, 686, 1158, 1157), (670, 671, 1143, 1142), (659, 660, 1132, 1131), (684, 685, 1157, 1156), (673, 674, 1146, 1145), (658, 659, 1131, 1130), (687, 688, 1160, 1159), (672, 673, 1145, 1144), (661, 662, 1134, 1133), (686, 687, 1159, 1158), (675, 676, 1148, 1147), (660, 661, 1133, 1132), (674, 675, 1147, 1146), (663, 664, 1136, 1135), (677, 678, 1150, 1149), (662, 663, 1135, 1134), (676, 677, 1149, 1148), (665, 666, 1138, 1137), (679, 680, 1152, 1151), (664, 665, 1137, 1136), (678, 679, 1151, 1150), (667, 668, 1140, 1139), (681, 682, 1154, 1153), (666, 667, 1139, 1138), (680, 681, 1153, 1152), (669, 670, 1142, 1141), (683, 684, 1156, 1155), (668, 669, 1141, 1140), (657, 658, 1130, 1129), (1159, 1160, 1192, 1191), (1144, 1145, 1177, 1176), (1133, 1134, 1166, 1165), (1158, 1159, 1191, 1190), (1147, 1148, 1180, 1179), (1132, 1133, 1165, 1164), (1146, 1147, 1179, 1178), (1135, 1136, 1168, 1167), (1149, 1150, 1182, 1181), (1134, 1135, 1167, 1166), (1148, 1149, 1181, 1180), (1137, 1138, 1170, 1169), (1151, 1152, 1184, 1183), (1136, 1137, 1169, 1168), (1150, 1151, 1183, 1182), (1139, 1140, 1172, 1171), (1153, 1154, 1186, 1185), (1138, 1139, 1171, 1170), (1152, 1153, 1185, 1184), (1141, 1142, 1174, 1173), (1155, 1156, 1188, 1187), (1140, 1141, 1173, 1172), (1129, 1130, 1162, 1161), (1154, 1155, 1187, 1186), (1143, 1144, 1176, 1175), (1160, 1129, 1161, 1192), (1157, 1158, 1190, 1189), (1142, 1143, 1175, 1174), (1131, 1132, 1164, 1163), (1156, 1157, 1189, 1188), (1145, 1146, 1178, 1177), (1130, 1131, 1163, 1162), (1181, 1182, 1193), (1166, 1167, 1193), (1180, 1181, 1193), (1169, 1170, 1193), (1183, 1184, 1193), (1168, 1169, 1193), (1182, 1183, 1193), (1171, 1172, 1193), (1185, 1186, 1193), (1170, 1171, 1193), (1184, 1185, 1193), (1173, 1174, 1193), (1187, 1188, 1193), (1172, 1173, 1193), (1161, 1162, 1193), (1186, 1187, 1193), (1175, 1176, 1193), (1192, 1161, 1193), (1189, 1190, 1193), (1174, 1175, 1193), (1163, 1164, 1193), (1188, 1189, 1193), (1177, 1178, 1193), (1162, 1163, 1193), (1191, 1192, 1193), (1176, 1177, 1193), (1165, 1166, 1193), (1190, 1191, 1193), (1179, 1180, 1193), (1164, 1165, 1193), (1178, 1179, 1193), (1167, 1168, 1193), (1235, 1236, 1460), (385, 386, 1224, 1225), (392, 393, 1217, 1218), (547, 1232, 1460), (403, 404, 1206, 1207), (627, 635, 1460), (407, 408, 1202, 1203), (1239, 627, 1460), (1240, 424, 1460), (1237, 605, 1460), (1232, 1233, 1460), (1227, 422, 1460), (635, 1240, 1460), (400, 401, 1209, 1210), (1241, 417, 1460), (395, 396, 1214, 1215), (1236, 1237, 1460), (390, 391, 1219, 1220), (421, 1227, 1460), (391, 392, 1218, 1219), (422, 1228, 1460), (525, 1230, 1460), (413, 414, 1196, 1197), (414, 415, 1195, 1196), (415, 416, 1194, 1195), (416, 385, 1225, 1194), (517, 525, 1460), (409, 410, 1200, 1201), (423, 517, 1460), (424, 1241, 1460), (386, 387, 1223, 1224), (397, 398, 1212, 1213), (399, 400, 1210, 1211), (405, 406, 1204, 1205), (408, 409, 1201, 1202), (406, 407, 1203, 1204), (412, 413, 1197, 1198), (410, 411, 1199, 1200), (388, 389, 1221, 1222), (411, 412, 1198, 1199), (389, 390, 1220, 1221), (387, 388, 1222, 1223), (393, 394, 1216, 1217), (394, 395, 1215, 1216), (398, 399, 1211, 1212), (396, 397, 1213, 1214), (404, 405, 1205, 1206), (402, 403, 1207, 1208), (1233, 569, 1460), (1238, 1239, 1460), (569, 1234, 1460), (420, 467, 1460), (467, 421, 1460), (417, 1226, 1460), (1226, 418, 1460), (605, 1238, 1460), (1228, 1229, 1460), (1230, 1231, 1460), (1229, 423, 1460), (418, 419, 1460), (1234, 1235, 1460), (419, 420, 1460), (1231, 547, 1460), (1410, 1409, 1244), (1399, 1400, 1244), (1397, 1398, 1244), (1406, 1248, 1244), (1402, 1403, 1244), (1249, 1250, 1244), (1248, 1247, 1244), (1398, 1399, 1244), (1404, 1406, 1244), (1408, 1407, 1244), (1415, 1414, 1244), (1413, 1412, 1244), (1407, 1249, 1244), (1414, 1413, 1244), (1247, 1246, 1244), (1401, 1402, 1244), (1411, 1410, 1244), (1389, 1388, 1446, 1445), (1412, 1411, 1244), (1396, 1397, 1244), (1256, 1257, 1456, 1457), (1400, 1401, 1244), (1246, 1415, 1244), (1250, 1396, 1244), (1403, 1404, 1244), (1409, 1408, 1244), (1257, 1256, 1267, 1268), (1254, 1253, 1264, 1265), (1261, 1260, 1271, 1272), (1258, 1257, 1268, 1269), (1255, 1254, 1265, 1266), (1262, 1261, 1272, 1273), (1252, 1243, 1263), (1259, 1258, 1269, 1270), (1256, 1255, 1266, 1267), (1242, 1262, 1273), (1253, 1252, 1263, 1264), (1260, 1259, 1270, 1271), (1270, 1269, 1280, 1281), (1267, 1266, 1277, 1278), (1242, 1273, 1284), (1264, 1263, 1274, 1275), (1271, 1270, 1281, 1282), (1268, 1267, 1278, 1279), (1265, 1264, 1275, 1276), (1272, 1271, 1282, 1283), (1269, 1268, 1279, 1280), (1266, 1265, 1276, 1277), (1273, 1272, 1283, 1284), (1263, 1243, 1274), (1280, 1279, 1290, 1291), (1277, 1276, 1287, 1288), (1284, 1283, 1294, 1295), (1274, 1243, 1285), (1281, 1280, 1291, 1292), (1278, 1277, 1288, 1289), (1242, 1284, 1295), (1275, 1274, 1285, 1286), (1282, 1281, 1292, 1293), (1279, 1278, 1289, 1290), (1276, 1275, 1286, 1287), (1283, 1282, 1293, 1294), (1293, 1292, 1303, 1304), (1290, 1289, 1300, 1301), (1287, 1286, 1297, 1298), (1294, 1293, 1304, 1305), (1291, 1290, 1301, 1302), (1288, 1287, 1298, 1299), (1295, 1294, 1305, 1306), (1285, 1243, 1296), (1292, 1291, 1302, 1303), (1289, 1288, 1299, 1300), (1242, 1295, 1306), (1286, 1285, 1296, 1297), (1296, 1243, 1307), (1303, 1302, 1313, 1314), (1300, 1299, 1310, 1311), (1242, 1306, 1317), (1297, 1296, 1307, 1308), (1304, 1303, 1314, 1315), (1301, 1300, 1311, 1312), (1298, 1297, 1308, 1309), (1305, 1304, 1315, 1316), (1302, 1301, 1312, 1313), (1299, 1298, 1309, 1310), (1306, 1305, 1316, 1317), (1316, 1315, 1326, 1327), (1313, 1312, 1323, 1324), (1310, 1309, 1320, 1321), (1317, 1316, 1327, 1328), (1307, 1243, 1318), (1314, 1313, 1324, 1325), (1311, 1310, 1321, 1322), (1242, 1317, 1328), (1308, 1307, 1318, 1319), (1315, 1314, 1325, 1326), (1312, 1311, 1322, 1323), (1309, 1308, 1319, 1320), (1319, 1318, 1329, 1330), (1326, 1325, 1336, 1337), (1323, 1322, 1333, 1334), (1320, 1319, 1330, 1331), (1327, 1326, 1337, 1338), (1324, 1323, 1334, 1335), (1321, 1320, 1331, 1332), (1328, 1327, 1338, 1339), (1318, 1243, 1329), (1325, 1324, 1335, 1336), (1322, 1321, 1332, 1333), (1242, 1328, 1339), (1339, 1338, 1349, 1350), (1329, 1243, 1340), (1336, 1335, 1346, 1347), (1333, 1332, 1343, 1344), (1242, 1339, 1350), (1330, 1329, 1340, 1341), (1337, 1336, 1347, 1348), (1334, 1333, 1344, 1345), (1331, 1330, 1341, 1342), (1338, 1337, 1348, 1349), (1335, 1334, 1345, 1346), (1332, 1331, 1342, 1343), (1342, 1341, 1352, 1353), (1349, 1348, 1359, 1360), (1346, 1345, 1356, 1357), (1343, 1342, 1353, 1354), (1350, 1349, 1360, 1361), (1340, 1243, 1351), (1347, 1346, 1357, 1358), (1344, 1343, 1354, 1355), (1242, 1350, 1361), (1341, 1340, 1351, 1352), (1348, 1347, 1358, 1359), (1345, 1344, 1355, 1356), (1242, 1361, 1372), (1352, 1351, 1362, 1363), (1359, 1358, 1369, 1370), (1356, 1355, 1366, 1367), (1353, 1352, 1363, 1364), (1360, 1359, 1370, 1371), (1357, 1356, 1367, 1368), (1354, 1353, 1364, 1365), (1361, 1360, 1371, 1372), (1351, 1243, 1362), (1358, 1357, 1368, 1369), (1355, 1354, 1365, 1366), (1365, 1364, 1375, 1376), (1372, 1371, 1382, 1383), (1362, 1243, 1373), (1369, 1368, 1379, 1380), (1366, 1365, 1376, 1377), (1242, 1372, 1383), (1363, 1362, 1373, 1374), (1370, 1369, 1380, 1381), (1367, 1366, 1377, 1378), (1364, 1363, 1374, 1375), (1371, 1370, 1381, 1382), (1368, 1367, 1378, 1379), (1375, 1374, 1385, 1386), (1382, 1381, 1392, 1393), (1379, 1378, 1389, 1390), (1376, 1375, 1386, 1387), (1383, 1382, 1393, 1394), (1373, 1243, 1384), (1380, 1379, 1390, 1391), (1377, 1376, 1387, 1388), (1242, 1383, 1394), (1374, 1373, 1384, 1385), (1381, 1380, 1391, 1392), (1378, 1377, 1388, 1389), (1427, 1426, 1404, 1403), (1255, 1256, 1457, 1458), (1434, 1433, 1397, 1396), (1436, 1435, 1250, 1249), (1432, 1431, 1399, 1398), (1425, 1437, 1248, 1406), (1419, 1420, 1411, 1412), (1437, 1438, 1247, 1248), (1435, 1434, 1396, 1250), (1428, 1427, 1403, 1402), (1388, 1387, 1447, 1446), (1439, 1416, 1415, 1246), (1431, 1430, 1400, 1399), (1416, 1417, 1414, 1415), (1420, 1421, 1410, 1411), (1422, 1423, 1408, 1409), (1424, 1436, 1249, 1407), (1452, 1451, 1424, 1423), (1421, 1422, 1409, 1410), (1430, 1429, 1401, 1400), (1433, 1432, 1398, 1397), (1417, 1418, 1413, 1414), (1418, 1419, 1412, 1413), (1429, 1428, 1402, 1401), (1455, 1454, 1421, 1420), (1426, 1425, 1406, 1404), (1443, 1444, 1431, 1432), (1441, 1442, 1433, 1434), (1440, 1441, 1434, 1435), (1454, 1453, 1422, 1421), (1423, 1424, 1407, 1408), (1405, 1440, 1435, 1436), (1444, 1445, 1430, 1431), (1459, 1458, 1417, 1416), (1438, 1439, 1246, 1247), (1251, 1245, 1439, 1438), (1448, 1449, 1426, 1427), (1445, 1446, 1429, 1430), (1442, 1443, 1432, 1433), (1447, 1448, 1427, 1428), (1456, 1455, 1420, 1419), (1450, 1395, 1437, 1425), (1446, 1447, 1428, 1429), (1395, 1251, 1438, 1437), (1453, 1452, 1423, 1422), (1245, 1459, 1416, 1439), (1449, 1450, 1425, 1426), (1458, 1457, 1418, 1417), (1386, 1385, 1449, 1448), (1254, 1255, 1458, 1459), (1385, 1384, 1450, 1449), (1451, 1405, 1436, 1424), (1253, 1254, 1459, 1245), (1394, 1393, 1441, 1440), (1252, 1253, 1245, 1251), (1457, 1456, 1419, 1418), (1393, 1392, 1442, 1441), (1261, 1262, 1451, 1452), (1387, 1386, 1448, 1447), (1260, 1261, 1452, 1453), (1391, 1390, 1444, 1443), (1392, 1391, 1443, 1442), (1390, 1389, 1445, 1444), (1384, 1243, 1395, 1450), (1242, 1394, 1440, 1405), (1257, 1258, 1455, 1456), (1258, 1259, 1454, 1455), (1259, 1260, 1453, 1454), (1243, 1252, 1251, 1395), (1262, 1242, 1405, 1451)])
me_roller.polygons.foreach_set('material_index', [2, 3, 3, 3, 3, 3, 3, 3, 3, 2, 3, 3, 3, 3, 2, 2, 3, 3, 3, 3, 2, 3, 3, 3, 3, 2, 2, 3, 3, 3, 3, 2, 3, 3, 3, 3, 2, 2, 3, 3, 3, 3, 2, 2, 3, 3, 3, 3, 2, 3, 3, 3, 3, 2, 2, 3, 3, 3, 3, 2, 2, 3, 3, 3, 3, 3, 3, 3, 3, 2, 3, 3, 3, 3, 2, 2, 3, 3, 3, 3, 2, 3, 3, 3, 3, 2, 3, 3, 3, 3, 2, 2, 3, 3, 3, 3, 2, 2, 2, 2, 2, 3, 3, 3, 3, 2, 2, 2, 2, 2, 2, 3, 3, 3, 3, 2, 2, 2, 2, 3, 3, 3, 3, 2, 2, 2, 2, 2, 3, 3, 3, 3, 2, 2, 2, 2, 3, 3, 3, 3, 3, 3, 3, 3, 1, 1, 1, 1, 1, 1, 1, 0, 1, 1, 1, 1, 1, 1, 1, 1, 1, 1, 1, 1, 1, 1, 1, 1, 1, 1, 0, 0, 0, 3, 3, 3, 3, 3, 3, 3, 3, 3, 3, 3, 3, 3, 3, 3, 3, 3, 3, 3, 3, 3, 3, 3, 3, 3, 3, 3, 3, 3, 3, 3, 3, 3, 3, 3, 3, 3, 3, 3, 3, 3, 3, 3, 3, 3, 3, 3, 3, 3, 3, 3, 3, 3, 3, 3, 3, 3, 3, 3, 3, 3, 3, 3, 3, 3, 3, 3, 3, 3, 3, 3, 3, 3, 3, 3, 3, 3, 3, 3, 3, 3, 3, 3, 3, 3, 3, 3, 3, 3, 3, 3, 3, 3, 3, 3, 3, 0, 0, 0, 0, 0, 0, 0, 0, 0, 0, 0, 0, 0, 0, 0, 0, 0, 0, 0, 0, 0, 0, 0, 0, 0, 0, 0, 0, 0, 0, 0, 0, 0, 0, 0, 0, 0, 0, 0, 0, 0, 0, 0, 0, 0, 0, 0, 0, 0, 0, 0, 0, 0, 0, 0, 0, 0, 0, 0, 0, 0, 2, 0, 0, 0, 0, 1, 1, 1, 1, 1, 2, 2, 0, 1, 1, 1, 1, 1, 1, 1, 1, 1, 2, 0, 1, 2, 0, 1, 1, 1, 1, 1, 1, 1, 1, 2, 0, 1, 1, 0, 1, 1, 1, 1, 1, 2, 1, 1, 2, 0, 1, 1, 1, 0, 1, 1, 1, 1, 1, 2, 1, 1, 2, 0, 1, 1, 1, 1, 1, 1, 1, 1, 2, 0, 1, 2, 0, 1, 1, 1, 1, 1, 1, 1, 1, 1, 2, 0, 1, 2, 0, 1, 1, 1, 1, 1, 1, 1, 1, 2, 0, 1, 2, 0, 1, 1, 1, 1, 1, 1, 1, 1, 2, 0, 1, 1, 2, 0, 1, 1, 1, 1, 1, 1, 1, 1, 2, 0, 1, 1, 0, 1, 1, 1, 1, 1, 2, 1, 1, 2, 0, 1, 1, 1, 0, 1, 1, 1, 1, 1, 2, 1, 1, 2, 0, 1, 1, 1, 1, 1, 1, 1, 1, 2, 0, 1, 2, 0, 1, 1, 1, 1, 1, 1, 1, 1, 2, 0, 1, 2, 0, 1, 1, 1, 1, 1, 1, 1, 1, 1, 2, 0, 1, 2, 0, 1, 1, 1, 1, 1, 1, 1, 1, 2, 0, 1, 1, 2, 0, 1, 1, 1, 1, 1, 1, 1, 1, 2, 0, 1, 1, 0, 1, 1, 1, 1, 1, 2, 3, 3, 3, 3, 3, 3, 3, 3, 3, 3, 3, 3, 3, 3, 3, 3, 3, 3, 3, 3, 3, 3, 3, 3, 3, 3, 3, 3, 3, 3, 3, 3, 1, 1, 1, 3, 3, 3, 3, 3, 3, 3, 3, 3, 3, 1, 1, 1, 3, 3, 3, 3, 3, 3, 3, 3, 3, 3, 1, 1, 1, 3, 3, 3, 3, 3, 3, 3, 3, 3, 3, 1, 1, 1, 3, 3, 3, 3, 3, 3, 3, 3, 3, 3, 1, 1, 1, 3, 3, 3, 3, 3, 3, 3, 3, 3, 3, 1, 1, 1, 3, 3, 3, 3, 3, 3, 3, 3, 3, 3, 1, 1, 1, 3, 3, 3, 3, 3, 3, 3, 3, 3, 3, 1, 1, 1, 3, 3, 3, 3, 3, 3, 3, 3, 3, 3, 1, 1, 1, 3, 3, 3, 3, 3, 3, 3, 3, 3, 3, 1, 1, 1, 3, 3, 3, 3, 3, 3, 3, 3, 3, 3, 1, 1, 1, 3, 3, 3, 3, 3, 3, 3, 3, 3, 3, 1, 1, 1, 3, 3, 3, 3, 3, 3, 3, 3, 3, 3, 1, 1, 1, 3, 3, 3, 3, 3, 3, 3, 3, 3, 3, 1, 1, 1, 3, 3, 3, 3, 3, 3, 3, 3, 3, 3, 1, 1, 1, 3, 3, 3, 3, 3, 3, 3, 3, 3, 3, 1, 1, 1, 3, 3, 3, 3, 3, 3, 3, 3, 3, 3, 1, 1, 1, 3, 3, 3, 3, 3, 3, 3, 3, 3, 3, 1, 1, 1, 3, 3, 3, 3, 3, 3, 3, 3, 3, 3, 1, 1, 1, 3, 3, 3, 3, 3, 3, 3, 3, 3, 3, 1, 1, 1, 3, 3, 3, 3, 3, 3, 3, 3, 3, 3, 1, 1, 1, 3, 3, 3, 3, 3, 3, 3, 3, 3, 3, 1, 1, 1, 3, 3, 3, 3, 3, 3, 3, 3, 3, 3, 1, 1, 1, 3, 3, 3, 3, 3, 3, 3, 3, 3, 3, 1, 1, 1, 3, 3, 3, 3, 3, 3, 3, 3, 3, 3, 1, 1, 1, 3, 3, 3, 3, 3, 3, 3, 3, 3, 3, 1, 1, 1, 3, 3, 3, 3, 3, 3, 3, 3, 3, 3, 1, 1, 1, 3, 3, 3, 3, 3, 3, 3, 3, 3, 3, 1, 1, 1, 3, 3, 3, 3, 3, 3, 3, 3, 3, 3, 1, 1, 1, 3, 3, 3, 3, 3, 3, 3, 3, 3, 3, 1, 1, 1, 3, 3, 3, 3, 3, 3, 3, 3, 3, 3, 1, 1, 1, 3, 3, 3, 3, 3, 3, 3, 3, 3, 3, 1, 1, 1, 3, 3, 3, 3, 3, 3, 3, 3, 3, 3, 2, 2, 2, 2, 2, 2, 2, 2, 2, 2, 2, 2, 2, 2, 2, 2, 2, 2, 2, 2, 1, 1, 1, 1, 1, 1, 1, 1, 1, 1, 1, 1, 1, 1, 1, 1, 1, 1, 1, 1, 1, 1, 1, 1, 1, 1, 1, 1, 1, 1, 1, 1, 0, 0, 0, 0, 0, 0, 0, 0, 0, 0, 0, 0, 0, 0, 0, 0, 0, 0, 0, 0, 0, 0, 0, 0, 0, 0, 0, 0, 0, 0, 0, 0, 1, 1, 1, 1, 1, 1, 1, 1, 1, 1, 1, 1, 1, 1, 1, 1, 1, 1, 1, 1, 1, 1, 1, 1, 1, 1, 1, 1, 1, 1, 1, 1, 1, 2, 2, 1, 2, 1, 2, 1, 1, 1, 1, 1, 1, 2, 1, 2, 1, 2, 1, 2, 1, 1, 2, 2, 2, 2, 1, 2, 1, 1, 2, 2, 2, 2, 2, 2, 2, 2, 2, 2, 2, 2, 2, 2, 2, 2, 2, 2, 1, 1, 1, 1, 1, 1, 1, 1, 1, 1, 1, 1, 1, 1, 1, 1, 1, 1, 1, 1, 1, 1, 1, 1, 1, 1, 1, 1, 1, 1, 1, 1, 1, 1, 1, 1, 1, 1, 1, 1, 1, 4, 4, 4, 4, 4, 4, 1, 4, 4, 4, 4, 4, 4, 4, 4, 4, 4, 4, 4, 4, 4, 4, 4, 1, 4, 4, 4, 1, 4, 4, 4, 4, 4, 4, 4, 4, 4, 4, 4, 4, 4, 4, 4, 1, 4, 4, 4, 4, 1, 4, 4, 4, 4, 4, 4, 4, 4, 4, 4, 4, 4, 4, 4, 4, 1, 4, 4, 4, 4, 4, 4, 4, 4, 4, 4, 4, 4, 4, 4, 4, 1, 4, 4, 4, 4, 1, 4, 4, 4, 4, 4, 4, 4, 4, 4, 4, 4, 4, 4, 4, 4, 1, 4, 4, 4, 4, 4, 4, 4, 4, 4, 4, 4, 4, 4, 4, 4, 1, 4, 4, 4, 4, 1, 4, 4, 4, 4, 4, 4, 4, 4, 4, 4, 4, 4, 4, 4, 1, 4, 4, 4, 4, 4, 4, 1, 1, 1, 1, 1, 1, 1, 1, 1, 1, 1, 1, 1, 1, 1, 1, 1, 1, 1, 1, 1, 1, 1, 1, 1, 1, 1, 1, 1, 1, 1, 1, 1, 1, 1, 1, 1, 1, 1, 1, 1, 1, 1, 1, 1, 1, 1, 1, 1, 1, 1, 1, 1, 1, 1, 1, 1, 1, 1, 1, 1, 1, 1, 1, 1, 1, 1, 1, 1, 1])
me_roller.materials.append(mat_paint_yellow)
me_roller.materials.append(mat_paint_black)
me_roller.materials.append(mat_metal)
me_roller.materials.append(mat_rubber)
me_roller.materials.append(mat_sensors)
me_roller.use_remesh_preserve_volume = False
me_roller.use_remesh_preserve_attributes = False
me_roller.use_mirror_vertex_groups = False
me_roller.update()
arm_armature = bpy.data.armatures.new('Armature')  # bones are not reproduced

# ---- objects
ob_roller = bpy.data.objects.new('Roller', me_roller)
ob_armature = bpy.data.objects.new('Armature', arm_armature)

# ---- transforms, parenting, visibility, modifiers, constraints
ob_roller.parent = ob_armature
ob_roller.location = (0.0, 0.0, 0.0)
ob_roller.lineart.crease_threshold = 0.0
_vg = ob_roller.vertex_groups.new(name='Root')
_vg.add([265, 266, 267, 268, 269, 270, 271, 321, 322, 323, 324, 325, 326, 327, 328, 329, 330, 331, 332, 333, 334, 335, 336, 337, 338, 339, 340, 341, 342, 343, 344, 345, 346, 347, 348, 349, 350, 351, 352, 353, 354, 355, 356, 357, 358, 359, 360, 361, 362, 363, 364, 365, 366, 367, 368, 369, 370, 371, 372, 373, 374, 375, 376, 377, 378, 379, 380, 381, 382, 383, 384, 385, 386, 387, 388, 389, 390, 391, 392, 393, 394, 395, 396, 397, 398, 399, 400, 401, 402, 403, 404, 405, 406, 407, 408, 409, 410, 411, 412, 413, 414, 415, 416, 1194, 1195, 1196, 1197, 1198, 1199, 1200, 1201, 1202, 1203, 1204, 1205, 1206, 1207, 1208, 1209, 1210, 1211, 1212, 1213, 1214, 1215, 1216, 1217, 1218, 1219, 1220, 1221, 1222, 1223, 1224, 1225], 1.0, 'REPLACE')
_vg = ob_roller.vertex_groups.new(name='Shoulder.L')
_vg.add([417, 418, 419, 420, 421, 422, 423, 424, 425, 426, 427, 428, 429, 430, 431, 432, 433, 434, 435, 436, 437, 438, 439, 440, 441, 442, 443, 444, 445, 446, 447, 448, 449, 450, 451, 452, 453, 454, 455, 456, 457, 458, 459, 460, 461, 462, 463, 464, 465, 466, 467, 468, 469, 470, 471, 472, 473, 474, 475, 476, 477, 478, 479, 480, 481, 482, 483, 484, 485, 486, 487, 488, 489, 490, 491, 492, 493, 494, 495, 496, 497, 498, 499, 500, 501, 502, 503, 504, 505, 506, 507, 508, 509, 510, 511, 512, 513, 514, 515, 516, 517, 518, 519, 520, 521, 522, 523, 524, 525, 526, 527, 528, 529, 530, 531, 532, 533, 534, 535, 536, 537, 538, 539, 540, 541, 542, 543, 544, 545, 546, 547, 548, 549, 550, 551, 552, 553, 554, 555, 556, 557, 558, 559, 560, 561, 562, 563, 564, 565, 566, 567, 568, 569, 570, 571, 572, 573, 574, 575, 576, 577, 578, 579, 580, 581, 582, 583, 584, 585, 586, 587, 588, 589, 590, 591, 592, 593, 594, 595, 596, 597, 598, 599, 600, 601, 602, 603, 604, 605, 606, 607, 608, 609, 610, 611, 612, 613, 614, 615, 616, 617, 618, 619, 620, 621, 622, 623, 624, 625, 626, 627, 628, 629, 630, 631, 632, 633, 634, 635, 636, 637, 638, 639, 640, 641, 642, 643, 644, 645, 646, 647, 648, 649, 650, 651, 652, 653, 654, 655, 656, 1226, 1227, 1228, 1229, 1230, 1231, 1232, 1233, 1234, 1235, 1236, 1237, 1238, 1239, 1240, 1241, 1460], 1.0, 'REPLACE')
_vg = ob_roller.vertex_groups.new(name='Arm.Upper.L')
for _i, _w in zip([689, 690, 691, 692, 693, 710, 711, 712, 713, 714, 715, 716, 717, 718, 719, 736, 737, 738, 739, 740, 741, 742, 743, 744, 745, 762, 763, 764, 765, 766, 775, 776, 777, 778, 779, 780, 781, 782, 783, 784, 801, 802, 803, 804, 805, 806, 807, 808, 809, 810, 819, 820, 821, 822, 823, 840, 841, 842, 843, 844, 845, 846, 847, 848, 849, 858, 859, 860, 861, 862, 879, 880, 881, 882, 883, 892, 893, 894, 895, 896, 897, 898, 899, 900, 901, 918, 919, 920, 921, 922, 923, 924, 925, 926, 927, 944, 945, 946, 947, 948, 949, 950, 951, 952, 953, 970, 971, 972, 973, 974, 975, 976, 977, 978, 979, 996, 997, 998, 999, 1000, 1001, 1002, 1003, 1004, 1005, 1022, 1023, 1024, 1025, 1026, 1027, 1028, 1029, 1030, 1031, 1048, 1049, 1050, 1051, 1052, 1053, 1054, 1055, 1056, 1057, 1066, 1067, 1068, 1069, 1070, 1087, 1088, 1089, 1090, 1091, 1092, 1093, 1094, 1095, 1096], [0.125, 0.25, 0.5, 0.75, 1.0, 1.0, 0.75, 0.5, 0.25, 0.125, 0.125, 0.25, 0.5, 0.75, 1.0, 1.0, 0.75, 0.5, 0.25, 0.125, 0.125, 0.25, 0.5, 0.75, 1.0, 1.0, 0.75, 0.5, 0.25, 0.125, 1.0, 0.75, 0.5, 0.25, 0.125, 0.125, 0.25, 0.5, 0.75, 1.0, 1.0, 0.75, 0.5, 0.25, 0.125, 0.125, 0.25, 0.5, 0.75, 1.0, 0.125, 0.25, 0.5, 0.75, 1.0, 1.0, 0.75, 0.5, 0.25, 0.125, 0.125, 0.25, 0.5, 0.75, 1.0, 0.125, 0.25, 0.5, 0.75, 1.0, 1.0, 0.75, 0.5, 0.25, 0.125, 1.0, 0.75, 0.5, 0.25, 0.125, 0.125, 0.25, 0.5, 0.75, 1.0, 1.0, 0.75, 0.5, 0.25, 0.125, 0.125, 0.25, 0.5, 0.75, 1.0, 1.0, 0.75, 0.5, 0.25, 0.125, 0.125, 0.25, 0.5, 0.75, 1.0, 1.0, 0.75, 0.5, 0.25, 0.125, 0.125, 0.25, 0.5, 0.75, 1.0, 1.0, 0.75, 0.5, 0.25, 0.125, 0.125, 0.25, 0.5, 0.75, 1.0, 1.0, 0.75, 0.5, 0.25, 0.125, 0.125, 0.25, 0.5, 0.75, 1.0, 1.0, 0.75, 0.5, 0.25, 0.125, 0.125, 0.25, 0.5, 0.75, 1.0, 0.125, 0.25, 0.5, 0.75, 1.0, 1.0, 0.75, 0.5, 0.25, 0.125, 0.125, 0.25, 0.5, 0.75, 1.0]): _vg.add([_i], _w, 'REPLACE')
_vg = ob_roller.vertex_groups.new(name='Arm.Middle.Left')
for _i, _w in zip([692, 693, 694, 695, 696, 697, 698, 705, 706, 707, 708, 709, 710, 711, 718, 719, 720, 721, 722, 723, 724, 731, 732, 733, 734, 735, 736, 737, 744, 745, 746, 747, 748, 749, 750, 757, 758, 759, 760, 761, 762, 763, 770, 771, 772, 773, 774, 775, 776, 783, 784, 785, 786, 787, 788, 789, 796, 797, 798, 799, 800, 801, 802, 809, 810, 811, 812, 813, 814, 815, 822, 823, 824, 825, 826, 827, 828, 835, 836, 837, 838, 839, 840, 841, 848, 849, 850, 851, 852, 853, 854, 861, 862, 863, 864, 865, 866, 867, 874, 875, 876, 877, 878, 879, 880, 887, 888, 889, 890, 891, 892, 893, 900, 901, 902, 903, 904, 905, 906, 913, 914, 915, 916, 917, 918, 919, 926, 927, 928, 929, 930, 931, 932, 939, 940, 941, 942, 943, 944, 945, 952, 953, 954, 955, 956, 957, 958, 965, 966, 967, 968, 969, 970, 971, 978, 979, 980, 981, 982, 983, 984, 991, 992, 993, 994, 995, 996, 997, 1004, 1005, 1006, 1007, 1008, 1009, 1010, 1017, 1018, 1019, 1020, 1021, 1022, 1023, 1030, 1031, 1032, 1033, 1034, 1035, 1036, 1043, 1044, 1045, 1046, 1047, 1048, 1049, 1056, 1057, 1058, 1059, 1060, 1061, 1062, 1069, 1070, 1071, 1072, 1073, 1074, 1075, 1082, 1083, 1084, 1085, 1086, 1087, 1088, 1095, 1096, 1097, 1098, 1099, 1100, 1101], [7.52e-12, 0.125, 0.25, 0.5, 0.7506, 1.0, 7.416e-10, 6.678e-10, 1.0, 0.7515, 0.5, 0.25, 0.125, 8.686e-12, 3.716e-05, 0.125, 0.25, 0.5, 0.75, 1.0, 1.616e-10, 4.303e-09, 1.0, 0.75, 0.5, 0.25, 0.125, 4.876e-05, 9.946e-09, 0.125, 0.25, 0.5, 0.75, 1.0, 6.088e-09, 5.439e-09, 1.0, 0.75, 0.5, 0.25, 0.125, 1.711e-12, 4.303e-09, 1.0, 0.7516, 0.5, 0.25, 0.125, 8.887e-12, 1.379e-09, 0.125, 0.25, 0.5, 0.75, 1.0, 8.63e-09, 1.129e-09, 1.0, 0.75, 0.5, 0.25, 0.125, 2.231e-06, 9.557e-12, 0.125, 0.25, 0.5, 0.75, 1.0, 1.243e-08, 1.776e-12, 0.125, 0.25, 0.5, 0.75, 1.0, 4.392e-07, 5.085e-06, 1.0, 0.75, 0.5, 0.25, 0.125, 1.647e-09, 9.299e-12, 0.125, 0.25, 0.5, 0.75, 1.0, 9.3e-08, 4.183e-21, 0.125, 0.25, 0.5, 0.75, 1.0, 6.088e-09, 1.231e-08, 1.0, 0.75, 0.5, 0.25, 0.125, 3.901e-23, 5.429e-06, 1.0, 0.75, 0.5, 0.25, 0.125, 1.697e-09, 0.0, 0.125, 0.25, 0.5, 0.75, 1.0, 7.417e-09, 1.231e-08, 1.0, 0.75, 0.5, 0.25, 0.125, 8.208e-07, 6.902e-16, 0.125, 0.25, 0.5, 0.75, 1.0, 4.392e-07, 1.827e-08, 1.0, 0.75, 0.5, 0.25, 0.125, 2.885e-17, 3.365e-14, 0.125, 0.25, 0.5, 0.75, 1.0, 1.827e-08, 3.461e-09, 1.0, 0.75, 0.5, 0.25, 0.125, 5.868e-25, 8.635e-20, 0.125, 0.25, 0.5, 0.75, 1.0, 1.244e-08, 5.446e-09, 1.0, 0.75, 0.5, 0.25, 0.125, 8.793e-21, 4.901e-05, 0.125, 0.25, 0.5, 0.75, 1.0, 7.395e-10, 9.285e-08, 1.0, 0.75, 0.5, 0.25, 0.125, 4.798e-05, 4.734e-12, 0.125, 0.25, 0.5, 0.75, 1.0, 5.086e-06, 1.616e-10, 1.0, 0.7504, 0.5, 0.25, 0.125, 8.247e-12, 4.341e-18, 0.125, 0.25, 0.5, 0.75, 1.0, 8.639e-09, 1.11e-06, 0.125, 0.25, 0.5, 0.75, 1.0, 5.429e-06, 1.131e-09, 1.0, 0.75, 0.5, 0.25, 0.125, 5.84e-15, 4.901e-05, 0.125, 0.25, 0.5, 0.75, 1.0, 6.663e-10]): _vg.add([_i], _w, 'REPLACE')
_vg = ob_roller.vertex_groups.new(name='Arm.Lower.L')
for _i, _w in zip([657, 658, 659, 660, 661, 662, 663, 664, 665, 666, 667, 668, 669, 670, 671, 672, 673, 674, 675, 676, 677, 678, 679, 680, 681, 682, 683, 684, 685, 686, 687, 688, 695, 696, 697, 698, 699, 700, 701, 702, 703, 704, 705, 706, 707, 708, 721, 722, 723, 724, 725, 726, 727, 728, 729, 730, 731, 732, 733, 734, 747, 748, 749, 750, 751, 752, 753, 754, 755, 756, 757, 758, 759, 760, 767, 768, 769, 770, 771, 772, 773, 786, 787, 788, 789, 790, 791, 792, 793, 794, 795, 796, 797, 798, 799, 812, 813, 814, 815, 816, 817, 818, 825, 826, 827, 828, 829, 830, 831, 832, 833, 834, 835, 836, 837, 838, 851, 852, 853, 854, 855, 856, 857, 864, 865, 866, 867, 868, 869, 870, 871, 872, 873, 874, 875, 876, 877, 884, 885, 886, 887, 888, 889, 890, 903, 904, 905, 906, 907, 908, 909, 910, 911, 912, 913, 914, 915, 916, 929, 930, 931, 932, 933, 934, 935, 936, 937, 938, 939, 940, 941, 942, 955, 956, 957, 958, 959, 960, 961, 962, 963, 964, 965, 966, 967, 968, 981, 982, 983, 984, 985, 986, 987, 988, 989, 990, 991, 992, 993, 994, 1007, 1008, 1009, 1010, 1011, 1012, 1013, 1014, 1015, 1016, 1017, 1018, 1019, 1020, 1033, 1034, 1035, 1036, 1037, 1038, 1039, 1040, 1041, 1042, 1043, 1044, 1045, 1046, 1059, 1060, 1061, 1062, 1063, 1064, 1065, 1072, 1073, 1074, 1075, 1076, 1077, 1078, 1079, 1080, 1081, 1082, 1083, 1084, 1085, 1098, 1099, 1100, 1101, 1102, 1103, 1104, 1129, 1130, 1131, 1132, 1133, 1134, 1135, 1136, 1137, 1138, 1139, 1140, 1141, 1142, 1143, 1144, 1145, 1146, 1147, 1148, 1149, 1150, 1151, 1152, 1153, 1154, 1155, 1156, 1157, 1158, 1159, 1160, 1161, 1162, 1163, 1164, 1165, 1166, 1167, 1168, 1169, 1170, 1171, 1172, 1173, 1174, 1175, 1176, 1177, 1178, 1179, 1180, 1181, 1182, 1183, 1184, 1185, 1186, 1187, 1188, 1189, 1190, 1191, 1192, 1193], [1.0, 1.0, 1.0, 1.0, 1.0, 1.0, 1.0, 1.0, 1.0, 1.0, 1.0, 1.0, 1.0, 1.0, 1.0, 1.0, 1.0, 1.0, 1.0, 1.0, 1.0, 1.0, 1.0, 1.0, 1.0, 1.0, 1.0, 1.0, 1.0, 1.0, 1.0, 1.0, 0.0, 0.125, 0.25, 0.5, 0.75, 0.75, 1.0, 1.0, 0.75, 0.75, 0.5, 0.25, 0.1253, 0.0, 0.0, 0.1451, 0.25, 0.5, 0.75, 0.75, 1.0, 1.0, 0.75, 0.75, 0.5, 0.25, 0.1415, 0.0, 0.0, 0.125, 0.25, 0.5, 0.75, 0.75, 1.0, 1.0, 0.75, 0.75, 0.5, 0.25, 0.125, 0.0, 1.0, 0.75, 0.75, 0.5, 0.25, 0.1415, 0.0, 0.0, 0.125, 0.25, 0.5, 0.75, 0.75, 1.0, 1.0, 0.75, 0.75, 0.5, 0.25, 0.1375, 0.0, 0.0, 0.125, 0.25, 0.5, 0.75, 0.75, 1.0, 0.0, 0.125, 0.25, 0.5, 0.75, 0.75, 1.0, 1.0, 0.75, 0.75, 0.5, 0.25, 0.125, 0.0, 0.0, 0.125, 0.25, 0.5, 0.75, 0.75, 1.0, 0.0, 0.125, 0.25, 0.5, 0.75, 0.75, 1.0, 1.0, 0.75, 0.75, 0.5, 0.25, 0.125, 0.0, 1.0, 0.75, 0.75, 0.5, 0.25, 0.125, 0.0, 0.0, 0.125, 0.25, 0.5, 0.75, 0.75, 1.0, 1.0, 0.75, 0.75, 0.5, 0.25, 0.125, 0.0, 0.0, 0.125, 0.25, 0.5, 0.75, 0.75, 1.0, 1.0, 0.7539, 0.75, 0.5, 0.25, 0.125, 0.0, 0.0, 0.125, 0.25, 0.5, 0.75, 0.7539, 1.0, 1.0, 0.7548, 0.75, 0.5, 0.25, 0.125, 0.0, 0.0, 0.125, 0.25, 0.5, 0.75, 0.75, 1.0, 1.0, 0.75, 0.75, 0.5, 0.25, 0.125, 0.0, 0.0, 0.125, 0.25, 0.5, 0.75, 0.75, 1.0, 1.0, 0.75, 0.75, 0.5, 0.25, 0.125, 0.0, 0.0, 0.125, 0.25, 0.5, 0.75, 0.75, 1.0, 1.0, 0.75, 0.75, 0.5, 0.25, 0.1451, 0.0, 0.0, 0.125, 0.25, 0.5, 0.75, 0.75, 1.0, 0.0, 0.125, 0.25, 0.5, 0.75, 0.75, 1.0, 1.0, 0.75, 0.75, 0.5, 0.25, 0.1375, 0.0, 0.0, 0.1253, 0.25, 0.5, 0.75, 0.75, 1.0, 1.0, 1.0, 1.0, 1.0, 1.0, 1.0, 1.0, 1.0, 1.0, 1.0, 1.0, 1.0, 1.0, 1.0, 1.0, 1.0, 1.0, 1.0, 1.0, 1.0, 1.0, 1.0, 1.0, 1.0, 1.0, 1.0, 1.0, 1.0, 1.0, 1.0, 1.0, 1.0, 1.0, 1.0, 1.0, 1.0, 1.0, 1.0, 1.0, 1.0, 1.0, 1.0, 1.0, 1.0, 1.0, 1.0, 1.0, 1.0, 1.0, 1.0, 1.0, 1.0, 1.0, 1.0, 1.0, 1.0, 1.0, 1.0, 1.0, 1.0, 1.0, 1.0, 1.0, 1.0, 1.0]): _vg.add([_i], _w, 'REPLACE')
_vg = ob_roller.vertex_groups.new(name='Hand.L')
_vg = ob_roller.vertex_groups.new(name='Finger.Top.L')
_vg.add([1105, 1106, 1107, 1108, 1109, 1110, 1111, 1112, 1113, 1114, 1115, 1116], 1.0, 'REPLACE')
_vg = ob_roller.vertex_groups.new(name='Finger.Bottom.L')
_vg.add([1117, 1118, 1119, 1120, 1121, 1122, 1123, 1124, 1125, 1126, 1127, 1128], 1.0, 'REPLACE')
_vg = ob_roller.vertex_groups.new(name='Eye.L')
_vg.add([1242, 1243, 1244, 1245, 1246, 1247, 1248, 1249, 1250, 1251, 1252, 1253, 1254, 1255, 1256, 1257, 1258, 1259, 1260, 1261, 1262, 1263, 1264, 1265, 1266, 1267, 1268, 1269, 1270, 1271, 1272, 1273, 1274, 1275, 1276, 1277, 1278, 1279, 1280, 1281, 1282, 1283, 1284, 1285, 1286, 1287, 1288, 1289, 1290, 1291, 1292, 1293, 1294, 1295, 1296, 1297, 1298, 1299, 1300, 1301, 1302, 1303, 1304, 1305, 1306, 1307, 1308, 1309, 1310, 1311, 1312, 1313, 1314, 1315, 1316, 1317, 1318, 1319, 1320, 1321, 1322, 1323, 1324, 1325, 1326, 1327, 1328, 1329, 1330, 1331, 1332, 1333, 1334, 1335, 1336, 1337, 1338, 1339, 1340, 1341, 1342, 1343, 1344, 1345, 1346, 1347, 1348, 1349, 1350, 1351, 1352, 1353, 1354, 1355, 1356, 1357, 1358, 1359, 1360, 1361, 1362, 1363, 1364, 1365, 1366, 1367, 1368, 1369, 1370, 1371, 1372, 1373, 1374, 1375, 1376, 1377, 1378, 1379, 1380, 1381, 1382, 1383, 1384, 1385, 1386, 1387, 1388, 1389, 1390, 1391, 1392, 1393, 1394, 1395, 1396, 1397, 1398, 1399, 1400, 1401, 1402, 1403, 1404, 1405, 1406, 1407, 1408, 1409, 1410, 1411, 1412, 1413, 1414, 1415, 1416, 1417, 1418, 1419, 1420, 1421, 1422, 1423, 1424, 1425, 1426, 1427, 1428, 1429, 1430, 1431, 1432, 1433, 1434, 1435, 1436, 1437, 1438, 1439, 1440, 1441, 1442, 1443, 1444, 1445, 1446, 1447, 1448, 1449, 1450, 1451, 1452, 1453, 1454, 1455, 1456, 1457, 1458, 1459], 1.0, 'REPLACE')
_vg = ob_roller.vertex_groups.new(name='Shoulder.R')
_vg = ob_roller.vertex_groups.new(name='Arm.Upper.R')
_vg = ob_roller.vertex_groups.new(name='Arm.Middle.Right')
_vg = ob_roller.vertex_groups.new(name='Arm.Lower.R')
_vg = ob_roller.vertex_groups.new(name='Hand.R')
_vg = ob_roller.vertex_groups.new(name='Finger.Top.R')
_vg = ob_roller.vertex_groups.new(name='Finger.Bottom.R')
_vg = ob_roller.vertex_groups.new(name='Eye.R')
_vg = ob_roller.vertex_groups.new(name='Spine')
for _i, _w in zip([203, 205, 207, 209, 211, 213, 215, 222, 223, 230, 237, 244, 251, 258, 272, 273, 274, 275, 276, 277, 278, 279, 280, 281, 282, 283, 284, 285, 286, 287, 288, 289, 290, 291, 292, 293, 294, 295, 296, 297, 298, 299, 300, 301, 302, 303, 304, 305, 306, 307, 308, 309, 310, 311, 312, 313, 314, 315, 316, 317, 318, 319, 320, 329, 331, 337], [0.75, 0.7498, 0.7157, 0.7489, 0.7499, 0.7497, 0.7496, 1.0, 1.0, 1.0, 1.0, 1.0, 1.0, 1.0, 0.75, 0.5, 0.5, 0.2506, 0.25, 0.15, 0.125, 0.125, 0.15, 0.25, 0.25, 0.5, 0.5, 0.75, 0.1507, 0.1503, 0.25, 0.25, 0.5, 0.5, 0.75, 0.2183, 0.15, 0.25, 0.25, 0.5, 0.5, 0.75, 0.1505, 0.15, 0.25, 0.25, 0.5, 0.5, 0.75, 0.132, 0.15, 0.25, 0.25, 0.5, 0.5, 0.75, 0.125, 0.15, 0.25, 0.25, 0.5, 0.499, 0.75, 2.927e-05, 0.1249, 0.0201]): _vg.add([_i], _w, 'REPLACE')
_vg = ob_roller.vertex_groups.new(name='Hip')
for _i, _w in zip([203, 205, 207, 209, 211, 213, 215, 216, 217, 218, 219, 220, 221, 222, 223, 224, 225, 226, 227, 228, 229, 230, 231, 232, 233, 234, 235, 236, 237, 238, 239, 240, 241, 242, 243, 244, 245, 246, 247, 248, 249, 250, 251, 252, 253, 254, 255, 256, 257, 258, 259, 260, 261, 262, 263, 264, 272, 285, 292, 299, 306, 313, 320], [0.75, 0.75, 0.75, 0.75, 0.75, 0.75, 0.75, 0.125, 0.125, 0.25, 0.25, 0.5, 0.5, 0.75, 0.75, 0.5, 0.5, 0.25, 0.25, 0.125, 0.125, 0.75, 0.5, 0.5004, 0.25, 0.25, 0.125, 0.125, 0.75, 0.5, 0.5, 0.25, 0.25, 0.125, 0.125, 0.75, 0.5, 0.5, 0.25, 0.25, 0.125, 0.125, 0.75, 0.5, 0.5, 0.25, 0.25, 0.125, 0.125, 0.75, 0.5, 0.5, 0.25, 0.25, 0.125, 0.125, 1.0, 1.0, 1.0, 1.0, 1.0, 0.9999, 0.9999]): _vg.add([_i], _w, 'REPLACE')
_vg = ob_roller.vertex_groups.new(name='Foot')
for _i, _w in zip([0, 1, 2, 3, 4, 5, 6, 7, 8, 9, 10, 11, 12, 13, 14, 15, 16, 17, 18, 19, 20, 21, 22, 23, 24, 25, 26, 27, 28, 29, 30, 31, 32, 33, 34, 35, 36, 37, 38, 39, 40, 41, 42, 43, 44, 45, 46, 47, 48, 49, 50, 51, 52, 53, 54, 55, 56, 57, 58, 59, 60, 61, 62, 63, 64, 65, 66, 67, 68, 69, 70, 71, 72, 73, 74, 75, 76, 77, 78, 79, 80, 81, 82, 83, 84, 85, 86, 87, 88, 89, 90, 91, 92, 93, 94, 95, 96, 97, 98, 99, 100, 101, 102, 103, 104, 105, 106, 107, 108, 109, 110, 111, 112, 113, 114, 115, 116, 117, 118, 119, 120, 121, 122, 123, 124, 125, 126, 127, 128, 129, 130, 131, 132, 133, 134, 135, 136, 137, 138, 139, 140, 141, 142, 143, 144, 145, 146, 147, 148, 149, 150, 151, 152, 153, 154, 155, 156, 157, 158, 159, 160, 161, 162, 163, 164, 165, 166, 167, 168, 169, 170, 171, 172, 173, 174, 175, 176, 177, 178, 179, 180, 181, 182, 183, 184, 185, 186, 187, 188, 189, 190, 191, 192, 193, 194, 195, 196, 197, 198, 199, 200, 201, 202, 204, 206, 208, 210, 212, 214, 216, 217, 218, 219, 220, 225, 226, 227, 228, 229, 232, 233, 234, 235, 236, 239, 240, 241, 242, 243, 246, 247, 248, 249, 250, 253, 254, 255, 256, 257, 260, 261, 262, 263, 264], [1.0, 1.0, 1.0, 1.0, 1.0, 1.0, 1.0, 1.0, 1.0, 1.0, 1.0, 1.0, 1.0, 1.0, 1.0, 1.0, 1.0, 1.0, 1.0, 1.0, 1.0, 1.0, 1.0, 1.0, 1.0, 1.0, 1.0, 1.0, 1.0, 1.0, 1.0, 1.0, 1.0, 1.0, 1.0, 1.0, 1.0, 1.0, 1.0, 1.0, 1.0, 1.0, 1.0, 1.0, 1.0, 1.0, 1.0, 1.0, 1.0, 1.0, 1.0, 1.0, 1.0, 1.0, 1.0, 1.0, 1.0, 1.0, 1.0, 1.0, 1.0, 1.0, 1.0, 1.0, 1.0, 1.0, 1.0, 1.0, 1.0, 1.0, 1.0, 1.0, 1.0, 1.0, 1.0, 1.0, 1.0, 1.0, 1.0, 1.0, 1.0, 1.0, 1.0, 1.0, 1.0, 1.0, 1.0, 1.0, 1.0, 1.0, 1.0, 1.0, 1.0, 1.0, 1.0, 1.0, 1.0, 1.0, 1.0, 1.0, 1.0, 1.0, 1.0, 1.0, 1.0, 1.0, 1.0, 1.0, 1.0, 1.0, 1.0, 1.0, 1.0, 1.0, 1.0, 1.0, 1.0, 1.0, 1.0, 1.0, 1.0, 1.0, 1.0, 1.0, 1.0, 1.0, 1.0, 1.0, 1.0, 1.0, 1.0, 1.0, 1.0, 1.0, 1.0, 1.0, 1.0, 1.0, 1.0, 1.0, 1.0, 1.0, 1.0, 1.0, 1.0, 1.0, 1.0, 1.0, 1.0, 1.0, 1.0, 1.0, 1.0, 1.0, 1.0, 1.0, 1.0, 1.0, 1.0, 1.0, 1.0, 1.0, 1.0, 1.0, 1.0, 1.0, 1.0, 1.0, 1.0, 1.0, 1.0, 1.0, 1.0, 1.0, 1.0, 1.0, 1.0, 1.0, 1.0, 1.0, 1.0, 1.0, 1.0, 1.0, 1.0, 1.0, 1.0, 1.0, 1.0, 1.0, 1.0, 1.0, 1.0, 1.0, 1.0, 1.0, 1.0, 1.0, 1.0, 1.0, 1.0, 1.0, 1.0, 1.0, 1.0, 1.0, 1.0, 1.0, 1.0, 0.75, 0.7444, 0.4996, 0.25, 0.125, 0.125, 0.25, 0.5, 0.75, 0.75, 0.125, 0.25, 0.5, 0.7498, 0.75, 0.125, 0.25, 0.5, 0.7498, 0.75, 0.125, 0.25, 0.5, 0.7498, 0.75, 0.125, 0.25, 0.5, 0.75, 0.75, 0.125, 0.25, 0.5, 0.75, 0.75]): _vg.add([_i], _w, 'REPLACE')
_m = ob_roller.modifiers.new('Mirror', 'MIRROR')
_m = ob_roller.modifiers.new('Armature', 'ARMATURE')
_m.object = ob_armature
ob_armature.location = (0.0, 0.0, 0.0)
ob_armature.show_in_front = True
ob_armature.lineart.crease_threshold = 0.0

# ---- collection membership
col_collection_1.objects.link(ob_roller)
col_collection_2.objects.link(ob_armature)

# ---- scene / render settings (as saved in the file)
scene.frame_start = 1; scene.frame_end = 20; scene.frame_set(5)
scene.render.engine = 'CYCLES'
scene.render.resolution_percentage = 50
scene.render.dither_intensity = 0.0
scene.cycles.feature_set = 'EXPERIMENTAL'
scene.cycles.use_denoising = False
scene.cycles.samples = 128
scene.cycles.sampling_pattern = 'TABULATED_SOBOL'
scene.cycles.use_adaptive_sampling = False
scene.cycles.use_light_tree = False
scene.cycles.blur_glossy = 0.0
scene.cycles.max_bounces = 4
scene.cycles.sample_clamp_indirect = 0.0
scene.view_settings.view_transform = 'Filmic'
bpy.context.view_layer.update()

# ---- added for rendering (the .blend has no active camera and no usable light): camera, sun
cam_auto = bpy.data.cameras.new('AutoCamera')
cam_auto.lens = 50.0
cam_auto.sensor_width = 36.0
cam_auto.clip_end = 1000.0
ob_auto_camera = bpy.data.objects.new('AutoCamera', cam_auto)
scene.collection.objects.link(ob_auto_camera)
ob_auto_camera.location = (1.47823, -1.73676, 1.67781)
ob_auto_camera.rotation_euler = (1.09748, -7.21219e-08, 0.694738)
scene.camera = ob_auto_camera
light_auto_sun = bpy.data.lights.new('AutoSun', 'SUN')
light_auto_sun.energy = 3.0
light_auto_sun.angle = 0.0523599
ob_auto_sun = bpy.data.objects.new('AutoSun', light_auto_sun)
scene.collection.objects.link(ob_auto_sun)
ob_auto_sun.rotation_euler = (0.872665, 0.174533, 0.523599)
bpy.context.view_layer.update()
